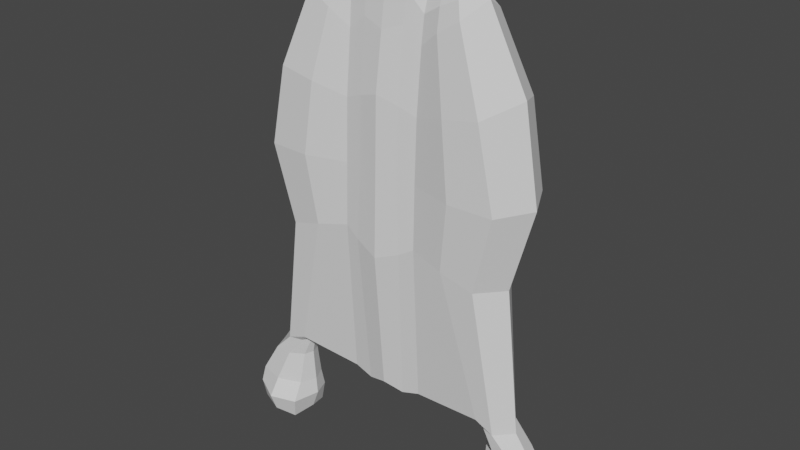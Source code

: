 # Source: JetPack.blend  (saved by Blender 2.82.7; exported with 4.5.12 LTS)
import bpy
from mathutils import Matrix  # noqa: F401  (used for matrix-valued properties, if any)

bpy.ops.wm.read_factory_settings(use_empty=True)
scene = bpy.context.scene
scene.name = 'Scene'

# ---- collections
col_collection = bpy.data.collections.new('Collection'); scene.collection.children.link(col_collection)

# ---- world
world_world = bpy.data.worlds.new('World'); scene.world = world_world
world_world.use_nodes = True; world_world.node_tree.nodes.clear()
_N = world_world.node_tree.nodes; _L = world_world.node_tree.links
n0 = _N.new('ShaderNodeOutputWorld'); n0.name = 'World Output'; n0.location = (300, 300)
n1 = _N.new('ShaderNodeBackground'); n1.name = 'Background'; n1.location = (10, 300)
n1.inputs[0].default_value = (0.05088, 0.05088, 0.05088, 1.0)
_L.new(n1.outputs[0], n0.inputs[0])
n0.is_active_output = True
world_world.color = (0.05088, 0.05088, 0.05088)
world_world.use_sun_shadow = False
world_world.sun_shadow_jitter_overblur = 0.0

# ---- meshes
me_cube_002 = bpy.data.meshes.new('Cube.002')
me_cube_002.from_pydata([(-0.9822, 0.8452, -1.366), (-0.6011, 0.8316, 2.213), (-0.9822, 0.9124, -1.366), (-0.6011, 0.926, 2.213), (-0.7161, 0.7133, 1.98), (-0.7161, 1.202, 1.98), (-1.144, 1.044, -1.366), (-1.144, 0.7133, -1.366), (-1.503, 1.044, -1.851), (-1.503, 0.7133, -1.851), (-1.056, 1.02, -1.851), (-1.056, 0.7373, -1.851), (-1.503, 1.044, -2.177), (-1.503, 0.7133, -2.177), (-1.056, 1.02, -2.177), (-1.056, 0.6459, -2.177), (-1.42, 0.9829, -1.851), (-1.42, 0.7747, -1.851), (-1.138, 0.9679, -1.851), (-1.138, 0.7897, -1.851), (-1.116, 0.6276, 0.6063), (-1.116, 1.287, 0.6063), (-0.3469, 1.017, -1.345), (-0.3469, 0.7536, 1.721), (-0.3469, 0.8477, 2.158), (-0.3469, 0.912, -1.345), (-0.3469, 1.142, 1.721), (-0.3469, 0.7536, -1.345), (-0.3469, 0.9228, 2.158), (-0.3469, 0.8585, -1.345), (-0.3469, 1.21, 0.6287), (-0.3469, 0.6854, 0.6287), (-1.268, 0.8788, -1.384), (-0.9632, 0.6256, 1.323), (-0.7977, 0.9574, 2.103), (-0.94, 1.174, -0.09573), (-0.9673, 1.037, -1.302), (-0.523, 0.707, 1.861), (-0.6042, 0.8788, 2.226), (-0.4733, 0.8406, 2.191), (-0.6653, 0.7641, 2.113), (-0.6677, 1.073, 2.13), (-0.9761, 0.8788, -1.368), (-0.9071, 0.9062, -1.296), (-1.032, 1.003, -1.376), (-1.031, 0.7529, -1.372), (-0.1817, 1.161, 1.848), (-0.1787, 0.7478, -1.399), (-0.1719, 0.9148, 2.323), (-0.1646, 0.8551, -1.388), (-1.577, 0.8788, -1.851), (-0.9876, 0.8788, -1.851), (-1.273, 1.104, -1.851), (-1.273, 0.6532, -1.851), (-1.04, 0.9649, -1.553), (-1.326, 1.031, -1.553), (-1.04, 0.7928, -1.553), (-1.327, 0.7223, -1.553), (-1.522, 0.8788, -2.177), (-1.041, 0.8788, -2.177), (-1.278, 1.048, -2.177), (-1.278, 0.6178, -2.177), (-1.529, 0.6893, -2.003), (-1.034, 0.6278, -2.003), (-1.034, 1.038, -2.003), (-1.529, 1.068, -2.003), (-1.436, 0.8788, -1.851), (-1.124, 0.8788, -1.851), (-1.278, 0.99, -1.851), (-1.278, 0.7676, -1.851), (-1.14, 0.9884, -2.003), (-1.416, 1.002, -2.003), (-1.416, 0.7555, -2.003), (-1.14, 0.7692, -2.003), (-0.9389, 0.6596, -0.09328), (-0.9755, 1.308, 1.331), (-0.1834, 1.241, 0.6184), (-0.7245, 0.592, 0.6206), (-1.284, 0.9574, 0.5988), (-0.1781, 1.017, -1.398), (-0.1843, 0.7406, 1.85), (-0.175, 0.8513, 2.328), (-0.1652, 0.908, -1.389), (-0.5199, 1.189, 1.868), (-0.9664, 0.7282, -1.302), (-0.4734, 0.9232, 2.19), (-0.9071, 0.8564, -1.296), (-0.7226, 1.308, 0.614), (-0.1846, 0.662, 0.6174), (-0.3492, 0.6713, 0.07492), (-0.3504, 1.164, 0.06023), (-0.35, 1.211, 1.18), (-0.3468, 0.8852, -1.346), (-0.3539, 1.059, 1.973), (-0.3481, 0.8061, -1.353), (-0.3481, 0.9644, -1.352), (-0.3528, 0.7774, 1.952), (-0.3503, 0.8852, 2.174), (-0.3478, 0.7039, 1.177), (-0.1889, 0.6809, 1.237), (-0.178, 0.8836, 2.336), (-0.1943, 0.7734, 2.103), (-0.1767, 0.9607, -1.399), (-0.9242, 0.79, -1.312), (-0.5052, 1.073, 2.065), (-0.9051, 0.8813, -1.298), (-0.6508, 1.299, 1.275), (-0.6454, 1.2, -0.01182), (-0.217, 0.6493, -0.005561), (-1.103, 0.9165, -0.1217), (-0.6447, 0.6335, 0.0002031), (-0.214, 1.188, -0.02083), (-1.087, 0.8788, -2.003), (-1.277, 0.735, -2.003), (-1.478, 0.8788, -2.003), (-1.279, 0.8788, -1.851), (-1.612, 0.8788, -2.003), (-1.274, 1.117, -2.003), (-0.9754, 0.8788, -2.003), (-1.277, 1.023, -2.003), (-1.386, 0.8808, -1.553), (-1.166, 0.7173, -1.553), (-1.01, 0.8789, -1.553), (-1.274, 0.5493, -2.003), (-0.1971, 1.244, 1.24), (-0.1652, 0.8816, -1.389), (-0.1931, 1.062, 2.117), (-0.1781, 0.8037, -1.4), (-0.9308, 0.9721, -1.312), (-1.169, 1.038, -1.553), (-0.5049, 0.7591, 2.042), (-0.7065, 0.9175, 2.178), (-0.4767, 0.882, 2.205), (-0.6448, 0.6198, 1.265), (-1.141, 0.964, 1.425), (0.9822, 0.8452, -1.366), (0.6011, 0.8316, 2.213), (0.9822, 0.9124, -1.366), (0.6011, 0.926, 2.213), (0.7161, 0.7133, 1.98), (0.7161, 1.202, 1.98), (1.144, 1.044, -1.366), (1.144, 0.7133, -1.366), (0.0, 1.044, -1.35), (0.0, 1.202, 1.98), (0.0, 0.7133, -1.35), (0.0, 0.7133, 1.784), (0.0, 0.926, 2.333), (0.0, 0.8316, 2.333), (0.0, 0.9124, -1.35), (0.0, 0.8452, -1.35), (1.503, 1.044, -1.851), (1.503, 0.7133, -1.851), (1.056, 1.02, -1.851), (1.056, 0.7373, -1.851), (1.503, 1.044, -2.177), (1.503, 0.7133, -2.177), (1.056, 1.02, -2.177), (1.056, 0.6459, -2.177), (1.42, 0.9829, -1.851), (1.42, 0.7747, -1.851), (1.138, 0.9679, -1.851), (1.138, 0.7897, -1.851), (1.116, 0.6276, 0.6063), (1.116, 1.287, 0.6063), (0.0, 0.6276, 0.6063), (0.0, 1.287, 0.6063), (0.3469, 1.017, -1.345), (0.3469, 0.7536, 1.721), (0.3469, 0.8477, 2.158), (0.3469, 0.912, -1.345), (0.3469, 1.142, 1.721), (0.3469, 0.7536, -1.345), (0.3469, 0.9228, 2.158), (0.3469, 0.8585, -1.345), (0.3469, 1.21, 0.6287), (0.3469, 0.6854, 0.6287), (1.268, 0.8788, -1.384), (0.9632, 0.6256, 1.323), (0.7977, 0.9574, 2.103), (0.94, 1.174, -0.09573), (0.9673, 1.037, -1.302), (0.523, 0.707, 1.861), (0.6042, 0.8788, 2.226), (0.4733, 0.8406, 2.191), (0.6653, 0.7641, 2.113), (0.6677, 1.073, 2.13), (0.9761, 0.8788, -1.368), (0.9071, 0.9062, -1.296), (1.032, 1.003, -1.376), (1.031, 0.7529, -1.372), (0.1817, 1.161, 1.848), (0.1787, 0.7478, -1.399), (0.1719, 0.9148, 2.323), (0.1646, 0.8551, -1.388), (0.0, 0.7793, -1.354), (0.0, 0.9783, -1.354), (0.0, 0.7529, 2.069), (0.0, 1.084, 2.279), (0.0, 0.8788, 2.342), (0.0, 0.8788, -1.35), (0.0, 0.6082, -0.09033), (0.0, 1.233, -0.1101), (1.577, 0.8788, -1.851), (0.9876, 0.8788, -1.851), (1.273, 1.104, -1.851), (1.273, 0.6532, -1.851), (1.04, 0.9649, -1.553), (1.326, 1.031, -1.553), (1.04, 0.7928, -1.553), (1.327, 0.7223, -1.553), (1.522, 0.8788, -2.177), (1.041, 0.8788, -2.177), (1.278, 1.048, -2.177), (1.278, 0.6178, -2.177), (1.529, 0.6893, -2.003), (1.034, 0.6278, -2.003), (1.034, 1.038, -2.003), (1.529, 1.068, -2.003), (1.436, 0.8788, -1.851), (1.124, 0.8788, -1.851), (1.278, 0.99, -1.851), (1.278, 0.7676, -1.851), (1.14, 0.9884, -2.003), (1.416, 1.002, -2.003), (1.416, 0.7555, -2.003), (1.14, 0.7692, -2.003), (0.9389, 0.6596, -0.09328), (0.9755, 1.308, 1.331), (0.0, 0.6448, 1.297), (0.0, 1.294, 1.301), (0.1834, 1.241, 0.6184), (0.7245, 0.592, 0.6206), (1.284, 0.9574, 0.5988), (0.1781, 1.017, -1.398), (0.1843, 0.7406, 1.85), (0.175, 0.8513, 2.328), (0.1652, 0.908, -1.389), (0.5199, 1.189, 1.868), (0.9664, 0.7282, -1.302), (0.4734, 0.9232, 2.19), (0.9071, 0.8564, -1.296), (0.7226, 1.308, 0.614), (0.1846, 0.662, 0.6174), (0.3492, 0.6713, 0.07492), (0.3504, 1.164, 0.06023), (0.35, 1.211, 1.18), (0.3468, 0.8852, -1.346), (0.3539, 1.059, 1.973), (0.3481, 0.8061, -1.353), (0.3481, 0.9644, -1.352), (0.3528, 0.7774, 1.952), (0.3503, 0.8852, 2.174), (0.3478, 0.7039, 1.177), (0.1889, 0.6809, 1.237), (0.178, 0.8836, 2.336), (0.1943, 0.7734, 2.103), (0.1767, 0.9607, -1.399), (0.9242, 0.79, -1.312), (0.5052, 1.073, 2.065), (0.9051, 0.8813, -1.298), (0.6508, 1.299, 1.275), (0.6454, 1.2, -0.01182), (0.217, 0.6493, -0.005561), (1.103, 0.9165, -0.1217), (0.6447, 0.6335, 0.0002031), (0.214, 1.188, -0.02083), (1.087, 0.8788, -2.003), (1.277, 0.735, -2.003), (1.478, 0.8788, -2.003), (1.279, 0.8788, -1.851), (1.612, 0.8788, -2.003), (1.274, 1.117, -2.003), (0.9754, 0.8788, -2.003), (1.277, 1.023, -2.003), (1.386, 0.8808, -1.553), (1.166, 0.7173, -1.553), (1.01, 0.8789, -1.553), (1.274, 0.5493, -2.003), (0.1971, 1.244, 1.24), (0.1652, 0.8816, -1.389), (0.1931, 1.062, 2.117), (0.1781, 0.8037, -1.4), (0.9308, 0.9721, -1.312), (1.169, 1.038, -1.553), (0.5049, 0.7591, 2.042), (0.7065, 0.9175, 2.178), (0.4767, 0.882, 2.205), (0.6448, 0.6198, 1.265), (1.141, 0.964, 1.425)], [], [(134, 34, 5, 75), (133, 37, 4, 33), (132, 38, 1, 39), (131, 41, 5, 34), (130, 40, 4, 37), (129, 54, 10, 52), (128, 44, 6, 36), (127, 195, 145, 47), (126, 198, 144, 46), (125, 200, 150, 49), (124, 46, 144, 230), (123, 62, 13, 61), (122, 56, 11, 51), (121, 57, 9, 53), (120, 55, 8, 50), (119, 70, 18, 68), (118, 63, 15, 59), (117, 64, 14, 60), (116, 65, 12, 58), (115, 69, 17, 66), (114, 71, 16, 66), (113, 72, 17, 69), (112, 73, 19, 67), (111, 76, 166, 202), (110, 77, 20, 74), (109, 78, 21, 35), (108, 88, 31, 89), (107, 87, 30, 90), (106, 83, 26, 91), (105, 92, 29, 86), (104, 93, 26, 83), (103, 94, 27, 84), (102, 95, 22, 79), (101, 96, 23, 80), (100, 97, 24, 81), (99, 80, 23, 98), (88, 99, 98, 31), (165, 229, 99, 88), (229, 146, 80, 99), (199, 100, 81, 148), (147, 48, 100, 199), (48, 28, 97, 100), (197, 101, 80, 146), (148, 81, 101, 197), (81, 24, 96, 101), (196, 102, 79, 143), (149, 82, 102, 196), (82, 25, 95, 102), (45, 103, 84, 7), (0, 86, 103, 45), (86, 29, 94, 103), (41, 104, 83, 5), (3, 85, 104, 41), (85, 28, 93, 104), (42, 105, 86, 0), (2, 43, 105, 42), (43, 25, 92, 105), (87, 106, 91, 30), (21, 75, 106, 87), (75, 5, 83, 106), (36, 107, 90, 22), (6, 35, 107, 36), (35, 21, 87, 107), (47, 108, 89, 27), (145, 201, 108, 47), (201, 165, 88, 108), (32, 109, 35, 6), (7, 74, 109, 32), (74, 20, 78, 109), (84, 110, 74, 7), (27, 89, 110, 84), (89, 31, 77, 110), (79, 111, 202, 143), (22, 90, 111, 79), (90, 30, 76, 111), (70, 112, 67, 18), (14, 59, 112, 70), (59, 15, 73, 112), (73, 113, 69, 19), (15, 61, 113, 73), (61, 13, 72, 113), (72, 114, 66, 17), (13, 58, 114, 72), (58, 12, 71, 114), (68, 115, 66, 16), (18, 67, 115, 68), (67, 19, 69, 115), (62, 116, 58, 13), (9, 50, 116, 62), (50, 8, 65, 116), (65, 117, 60, 12), (8, 52, 117, 65), (52, 10, 64, 117), (64, 118, 59, 14), (10, 51, 118, 64), (51, 11, 63, 118), (71, 119, 68, 16), (12, 60, 119, 71), (60, 14, 70, 119), (57, 120, 50, 9), (7, 32, 120, 57), (32, 6, 55, 120), (56, 121, 53, 11), (0, 45, 121, 56), (45, 7, 57, 121), (54, 122, 51, 10), (2, 42, 122, 54), (42, 0, 56, 122), (63, 123, 61, 15), (11, 53, 123, 63), (53, 9, 62, 123), (76, 124, 230, 166), (30, 91, 124, 76), (91, 26, 46, 124), (92, 125, 49, 29), (25, 82, 125, 92), (82, 149, 200, 125), (93, 126, 46, 26), (28, 48, 126, 93), (48, 147, 198, 126), (94, 127, 47, 27), (29, 49, 127, 94), (49, 150, 195, 127), (95, 128, 36, 22), (25, 43, 128, 95), (43, 2, 44, 128), (55, 129, 52, 8), (6, 44, 129, 55), (44, 2, 54, 129), (96, 130, 37, 23), (24, 39, 130, 96), (39, 1, 40, 130), (40, 131, 34, 4), (1, 38, 131, 40), (38, 3, 41, 131), (97, 132, 39, 24), (28, 85, 132, 97), (85, 3, 38, 132), (77, 133, 33, 20), (31, 98, 133, 77), (98, 23, 37, 133), (78, 134, 75, 21), (20, 33, 134, 78), (33, 4, 34, 134), (289, 228, 140, 179), (288, 178, 139, 182), (287, 184, 136, 183), (286, 179, 140, 186), (285, 182, 139, 185), (284, 205, 153, 207), (283, 181, 141, 189), (282, 192, 145, 195), (281, 191, 144, 198), (280, 194, 150, 200), (279, 230, 144, 191), (278, 214, 156, 215), (277, 204, 154, 209), (276, 206, 152, 210), (275, 203, 151, 208), (274, 221, 161, 223), (273, 212, 158, 216), (272, 213, 157, 217), (271, 211, 155, 218), (270, 219, 160, 222), (269, 219, 159, 224), (268, 222, 160, 225), (267, 220, 162, 226), (266, 202, 166, 231), (265, 227, 163, 232), (264, 180, 164, 233), (263, 244, 176, 243), (262, 245, 175, 242), (261, 246, 171, 238), (260, 241, 174, 247), (259, 238, 171, 248), (258, 239, 172, 249), (257, 234, 167, 250), (256, 235, 168, 251), (255, 236, 169, 252), (254, 253, 168, 235), (243, 176, 253, 254), (165, 243, 254, 229), (229, 254, 235, 146), (199, 148, 236, 255), (147, 199, 255, 193), (193, 255, 252, 173), (197, 146, 235, 256), (148, 197, 256, 236), (236, 256, 251, 169), (196, 143, 234, 257), (149, 196, 257, 237), (237, 257, 250, 170), (190, 142, 239, 258), (135, 190, 258, 241), (241, 258, 249, 174), (186, 140, 238, 259), (138, 186, 259, 240), (240, 259, 248, 173), (187, 135, 241, 260), (137, 187, 260, 188), (188, 260, 247, 170), (242, 175, 246, 261), (164, 242, 261, 228), (228, 261, 238, 140), (181, 167, 245, 262), (141, 181, 262, 180), (180, 262, 242, 164), (192, 172, 244, 263), (145, 192, 263, 201), (201, 263, 243, 165), (177, 141, 180, 264), (142, 177, 264, 227), (227, 264, 233, 163), (239, 142, 227, 265), (172, 239, 265, 244), (244, 265, 232, 176), (234, 143, 202, 266), (167, 234, 266, 245), (245, 266, 231, 175), (223, 161, 220, 267), (157, 223, 267, 212), (212, 267, 226, 158), (226, 162, 222, 268), (158, 226, 268, 214), (214, 268, 225, 156), (225, 160, 219, 269), (156, 225, 269, 211), (211, 269, 224, 155), (221, 159, 219, 270), (161, 221, 270, 220), (220, 270, 222, 162), (215, 156, 211, 271), (152, 215, 271, 203), (203, 271, 218, 151), (218, 155, 213, 272), (151, 218, 272, 205), (205, 272, 217, 153), (217, 157, 212, 273), (153, 217, 273, 204), (204, 273, 216, 154), (224, 159, 221, 274), (155, 224, 274, 213), (213, 274, 223, 157), (210, 152, 203, 275), (142, 210, 275, 177), (177, 275, 208, 141), (209, 154, 206, 276), (135, 209, 276, 190), (190, 276, 210, 142), (207, 153, 204, 277), (137, 207, 277, 187), (187, 277, 209, 135), (216, 158, 214, 278), (154, 216, 278, 206), (206, 278, 215, 152), (231, 166, 230, 279), (175, 231, 279, 246), (246, 279, 191, 171), (247, 174, 194, 280), (170, 247, 280, 237), (237, 280, 200, 149), (248, 171, 191, 281), (173, 248, 281, 193), (193, 281, 198, 147), (249, 172, 192, 282), (174, 249, 282, 194), (194, 282, 195, 150), (250, 167, 181, 283), (170, 250, 283, 188), (188, 283, 189, 137), (208, 151, 205, 284), (141, 208, 284, 189), (189, 284, 207, 137), (251, 168, 182, 285), (169, 251, 285, 184), (184, 285, 185, 136), (185, 139, 179, 286), (136, 185, 286, 183), (183, 286, 186, 138), (252, 169, 184, 287), (173, 252, 287, 240), (240, 287, 183, 138), (232, 163, 178, 288), (176, 232, 288, 253), (253, 288, 182, 168), (233, 164, 228, 289), (163, 233, 289, 178), (178, 289, 179, 139)])
me_cube_002.polygons.foreach_set('use_smooth', [True] * 288)
_k = set([(0, 42), (0, 45), (0, 56), (0, 86), (1, 38), (1, 39), (1, 40), (2, 42), (2, 43), (2, 44), (2, 54), (3, 38), (3, 41), (3, 85), (4, 33), (4, 34), (4, 37), (4, 40), (5, 34), (5, 41), (5, 75), (5, 83), (6, 32), (6, 35), (6, 36), (6, 44), (6, 55), (7, 32), (7, 45), (7, 57), (7, 74), (7, 84), (8, 50), (8, 52), (8, 55), (8, 65), (9, 50), (9, 53), (9, 57), (9, 62), (10, 51), (10, 52), (10, 54), (10, 64), (11, 51), (11, 53), (11, 56), (11, 63), (12, 58), (12, 60), (12, 65), (12, 71), (13, 58), (13, 61), (13, 62), (13, 72), (14, 59), (14, 60), (14, 64), (14, 70), (15, 59), (15, 61), (15, 63), (15, 73), (16, 66), (16, 68), (16, 71), (17, 66), (17, 69), (17, 72), (18, 67), (18, 68), (18, 70), (19, 67), (19, 69), (19, 73), (20, 33), (20, 74), (20, 77), (20, 78), (21, 35), (21, 75), (21, 78), (21, 87), (22, 36), (22, 79), (22, 90), (22, 95), (23, 37), (23, 80), (23, 96), (23, 98), (24, 39), (24, 81), (24, 96), (24, 97), (25, 43), (25, 82), (25, 92), (25, 95), (26, 46), (26, 83), (26, 91), (26, 93), (27, 47), (27, 84), (27, 89), (27, 94), (28, 48), (28, 85), (28, 93), (28, 97), (29, 49), (29, 86), (29, 92), (29, 94), (30, 76), (30, 87), (30, 90), (30, 91), (31, 77), (31, 89), (31, 98), (32, 109), (32, 120), (33, 133), (33, 134), (34, 131), (34, 134), (35, 107), (35, 109), (36, 107), (36, 128), (37, 130), (37, 133), (38, 131), (38, 132), (39, 130), (39, 132), (40, 130), (40, 131), (41, 104), (41, 131), (42, 105), (42, 122), (43, 105), (43, 128), (44, 128), (44, 129), (45, 103), (45, 121), (46, 124), (46, 126), (46, 144), (47, 108), (47, 127), (47, 145), (48, 100), (48, 126), (48, 147), (49, 125), (49, 127), (49, 150), (50, 116), (50, 120), (51, 118), (51, 122), (52, 117), (52, 129), (53, 121), (53, 123), (54, 122), (54, 129), (55, 120), (55, 129), (56, 121), (56, 122), (57, 120), (57, 121), (58, 114), (58, 116), (59, 112), (59, 118), (60, 117), (60, 119), (61, 113), (61, 123), (62, 116), (62, 123), (63, 118), (63, 123), (64, 117), (64, 118), (65, 116), (65, 117), (66, 114), (67, 112), (68, 119), (69, 113), (70, 112), (70, 119), (71, 114), (71, 119), (72, 113), (72, 114), (73, 112), (73, 113), (74, 109), (74, 110), (75, 106), (75, 134), (76, 111), (76, 124), (76, 166), (77, 110), (77, 133), (78, 109), (78, 134), (79, 102), (79, 111), (79, 143), (80, 99), (80, 101), (80, 146), (81, 100), (81, 101), (81, 148), (82, 102), (82, 125), (82, 149), (83, 104), (83, 106), (84, 103), (84, 110), (85, 104), (85, 132), (86, 103), (86, 105), (87, 106), (87, 107), (88, 99), (88, 108), (89, 108), (89, 110), (90, 107), (90, 111), (91, 106), (91, 124), (92, 105), (92, 125), (93, 104), (93, 126), (94, 103), (94, 127), (95, 102), (95, 128), (96, 101), (96, 130), (97, 100), (97, 132), (98, 99), (98, 133), (99, 229), (100, 199), (101, 197), (102, 196), (108, 201), (111, 202), (124, 230), (126, 198), (127, 195), (135, 187), (135, 190), (135, 209), (135, 241), (136, 183), (136, 184), (136, 185), (137, 187), (137, 188), (137, 189), (137, 207), (138, 183), (138, 186), (138, 240), (139, 178), (139, 179), (139, 182), (139, 185), (140, 179), (140, 186), (140, 228), (140, 238), (141, 177), (141, 180), (141, 181), (141, 189), (141, 208), (142, 177), (142, 190), (142, 210), (142, 227), (142, 239), (143, 196), (143, 202), (143, 234), (144, 191), (144, 198), (144, 230), (145, 192), (145, 195), (145, 201), (146, 197), (146, 229), (146, 235), (147, 193), (147, 198), (147, 199), (148, 197), (148, 199), (148, 236), (149, 196), (149, 200), (149, 237), (150, 194), (150, 195), (150, 200), (151, 203), (151, 205), (151, 208), (151, 218), (152, 203), (152, 206), (152, 210), (152, 215), (153, 204), (153, 205), (153, 207), (153, 217), (154, 204), (154, 206), (154, 209), (154, 216), (155, 211), (155, 213), (155, 218), (155, 224), (156, 211), (156, 214), (156, 215), (156, 225), (157, 212), (157, 213), (157, 217), (157, 223), (158, 212), (158, 214), (158, 216), (158, 226), (159, 219), (159, 221), (159, 224), (160, 219), (160, 222), (160, 225), (161, 220), (161, 221), (161, 223), (162, 220), (162, 222), (162, 226), (163, 178), (163, 227), (163, 232), (163, 233), (164, 180), (164, 228), (164, 233), (164, 242), (165, 201), (165, 229), (166, 202), (166, 230), (166, 231), (167, 181), (167, 234), (167, 245), (167, 250), (168, 182), (168, 235), (168, 251), (168, 253), (169, 184), (169, 236), (169, 251), (169, 252), (170, 188), (170, 237), (170, 247), (170, 250), (171, 191), (171, 238), (171, 246), (171, 248), (172, 192), (172, 239), (172, 244), (172, 249), (173, 193), (173, 240), (173, 248), (173, 252), (174, 194), (174, 241), (174, 247), (174, 249), (175, 231), (175, 242), (175, 245), (175, 246), (176, 232), (176, 244), (176, 253), (177, 264), (177, 275), (178, 288), (178, 289), (179, 286), (179, 289), (180, 262), (180, 264), (181, 262), (181, 283), (182, 285), (182, 288), (183, 286), (183, 287), (184, 285), (184, 287), (185, 285), (185, 286), (186, 259), (186, 286), (187, 260), (187, 277), (188, 260), (188, 283), (189, 283), (189, 284), (190, 258), (190, 276), (191, 279), (191, 281), (192, 263), (192, 282), (193, 255), (193, 281), (194, 280), (194, 282), (195, 282), (196, 257), (197, 256), (198, 281), (199, 255), (201, 263), (202, 266), (203, 271), (203, 275), (204, 273), (204, 277), (205, 272), (205, 284), (206, 276), (206, 278), (207, 277), (207, 284), (208, 275), (208, 284), (209, 276), (209, 277), (210, 275), (210, 276), (211, 269), (211, 271), (212, 267), (212, 273), (213, 272), (213, 274), (214, 268), (214, 278), (215, 271), (215, 278), (216, 273), (216, 278), (217, 272), (217, 273), (218, 271), (218, 272), (219, 269), (220, 267), (221, 274), (222, 268), (223, 267), (223, 274), (224, 269), (224, 274), (225, 268), (225, 269), (226, 267), (226, 268), (227, 264), (227, 265), (228, 261), (228, 289), (229, 254), (230, 279), (231, 266), (231, 279), (232, 265), (232, 288), (233, 264), (233, 289), (234, 257), (234, 266), (235, 254), (235, 256), (236, 255), (236, 256), (237, 257), (237, 280), (238, 259), (238, 261), (239, 258), (239, 265), (240, 259), (240, 287), (241, 258), (241, 260), (242, 261), (242, 262), (243, 254), (243, 263), (244, 263), (244, 265), (245, 262), (245, 266), (246, 261), (246, 279), (247, 260), (247, 280), (248, 259), (248, 281), (249, 258), (249, 282), (250, 257), (250, 283), (251, 256), (251, 285), (252, 255), (252, 287), (253, 254), (253, 288)])
me_cube_002.attributes.new('sharp_edge', 'BOOLEAN', 'EDGE').data.foreach_set('value', [ (min(e.vertices), max(e.vertices)) in _k for e in me_cube_002.edges])
_uv = me_cube_002.uv_layers.new(name='UVMap')
_uv.uv.foreach_set('vector', [0.8682, 0.1064, 0.8608, 0.009269, 0.8916, 0.03226, 0.9106, 0.1277, 0.2916, 0.1738, 0.2752, 0.07707, 0.3011, 0.05772, 0.3343, 0.1645, 0.4264, 0.9325, 0.4261, 0.9531, 0.4197, 0.9526, 0.4207, 0.932, 0.4309, 0.9697, 0.4513, 0.9634, 0.4675, 0.9712, 0.4357, 0.9844, 0.2728, 0.04741, 0.2943, 0.03598, 0.3011, 0.05772, 0.2752, 0.07707, 0.7716, 0.1009, 0.7543, 0.1006, 0.7564, 0.05272, 0.7856, 0.05302, 0.7397, 0.1397, 0.7533, 0.1294, 0.7682, 0.1311, 0.7446, 0.1415, 0.8318, 0.8047, 0.8287, 0.8339, 0.8199, 0.834, 0.8243, 0.8047, 0.6408, 0.6938, 0.6149, 0.7201, 0.6149, 0.6722, 0.6393, 0.6507, 0.8423, 0.8068, 0.8421, 0.8338, 0.8375, 0.8339, 0.8387, 0.807, 0.6413, 0.5528, 0.6393, 0.6507, 0.6149, 0.6722, 0.6149, 0.5628, 0.3759, 0.7019, 0.4099, 0.701, 0.4064, 0.7289, 0.3763, 0.7295, 0.5444, 0.7704, 0.5566, 0.7712, 0.5628, 0.819, 0.5423, 0.8171, 0.3612, 0.6281, 0.3828, 0.6281, 0.4064, 0.6762, 0.3757, 0.6766, 0.8618, 0.5708, 0.8805, 0.5733, 0.8857, 0.6152, 0.8652, 0.6122, 0.06369, 0.7659, 0.06385, 0.7879, 0.04356, 0.7881, 0.04347, 0.7656, 0.5412, 0.8411, 0.5757, 0.8427, 0.5731, 0.871, 0.5422, 0.8706, 0.7857, 0.02845, 0.7535, 0.02818, 0.7564, 3.852e-08, 0.7862, 9.997e-05, 0.8658, 0.6352, 0.8894, 0.6386, 0.8857, 0.6669, 0.8641, 0.6656, 0.3096, 0.7545, 0.3245, 0.7534, 0.3245, 0.7763, 0.3107, 0.7798, 0.2431, 0.7584, 0.2611, 0.7601, 0.2577, 0.7843, 0.2436, 0.7838, 0.5994, 0.7631, 0.5994, 0.7406, 0.6199, 0.7401, 0.6199, 0.763, 0.111, 0.7667, 0.1124, 0.7504, 0.1324, 0.753, 0.132, 0.7669, 0.6436, 0.3489, 0.6395, 0.4524, 0.6149, 0.4506, 0.6149, 0.3347, 0.2915, 0.3779, 0.3023, 0.278, 0.3548, 0.2801, 0.3309, 0.3928, 0.8612, 0.3525, 0.87, 0.2329, 0.9106, 0.2383, 0.8922, 0.3545, 0.2342, 0.3787, 0.2299, 0.2781, 0.2516, 0.2761, 0.2519, 0.3656, 0.7014, 0.3504, 0.7118, 0.4519, 0.6614, 0.454, 0.6619, 0.362, 0.7021, 0.5587, 0.6846, 0.6541, 0.6614, 0.6302, 0.6618, 0.5431, 0.8415, 0.6883, 0.8426, 0.7779, 0.839, 0.778, 0.8382, 0.688, 0.6826, 0.6854, 0.6623, 0.6705, 0.6614, 0.6302, 0.6846, 0.6541, 0.8293, 0.6852, 0.832, 0.7777, 0.8249, 0.7781, 0.8209, 0.6786, 0.8528, 0.8048, 0.8532, 0.7776, 0.8602, 0.7778, 0.8604, 0.8045, 0.2311, 0.03756, 0.2523, 0.06184, 0.2516, 0.09922, 0.2298, 0.07858, 0.4276, 0.8843, 0.4266, 0.9121, 0.4215, 0.9116, 0.4232, 0.8838, 0.2304, 0.1779, 0.2298, 0.07858, 0.2516, 0.09922, 0.2517, 0.1874, 0.2299, 0.2781, 0.2304, 0.1779, 0.2517, 0.1874, 0.2516, 0.2761, 0.2052, 0.2801, 0.2052, 0.1684, 0.2304, 0.1779, 0.2299, 0.2781, 0.2052, 0.1684, 0.2051, 0.08935, 0.2298, 0.07858, 0.2304, 0.1779, 0.427, 0.8555, 0.4276, 0.8843, 0.4232, 0.8838, 0.4206, 0.8555, 0.4332, 0.8555, 0.4317, 0.8833, 0.4276, 0.8843, 0.427, 0.8555, 0.4317, 0.8833, 0.4315, 0.9116, 0.4266, 0.9121, 0.4276, 0.8843, 0.2051, 0.04313, 0.2311, 0.03756, 0.2298, 0.07858, 0.2051, 0.08935, 0.205, 0.0, 0.2284, 0.0005597, 0.2311, 0.03756, 0.2051, 0.04313, 0.2284, 0.0005597, 0.2515, 0.02816, 0.2523, 0.06184, 0.2311, 0.03756, 0.8554, 0.8337, 0.8528, 0.8048, 0.8604, 0.8045, 0.8642, 0.8336, 0.8466, 0.8338, 0.8458, 0.8068, 0.8528, 0.8048, 0.8554, 0.8337, 0.8458, 0.8068, 0.8462, 0.7779, 0.8532, 0.7776, 0.8528, 0.8048, 0.3431, 0.5987, 0.3288, 0.5887, 0.3345, 0.5875, 0.3583, 0.5979, 0.8366, 0.6753, 0.8382, 0.688, 0.8293, 0.6852, 0.8242, 0.6675, 0.8382, 0.688, 0.839, 0.778, 0.832, 0.7777, 0.8293, 0.6852, 0.7044, 0.696, 0.6826, 0.6854, 0.6846, 0.6541, 0.7109, 0.6722, 0.4323, 0.9526, 0.4318, 0.932, 0.4509, 0.9371, 0.4513, 0.9634, 0.6784, 0.7052, 0.6614, 0.6999, 0.6623, 0.6705, 0.6826, 0.6854, 0.5444, 0.7399, 0.5423, 0.7268, 0.5457, 0.7266, 0.549, 0.7398, 0.8456, 0.6752, 0.8449, 0.688, 0.8415, 0.6883, 0.8411, 0.6762, 0.8449, 0.688, 0.8462, 0.7779, 0.8426, 0.7779, 0.8415, 0.6883, 0.7118, 0.4519, 0.7021, 0.5587, 0.6618, 0.5431, 0.6614, 0.454, 0.7646, 0.4506, 0.7457, 0.5678, 0.7021, 0.5587, 0.7118, 0.4519, 0.7457, 0.5678, 0.7109, 0.6722, 0.6846, 0.6541, 0.7021, 0.5587, 0.7446, 0.1415, 0.7014, 0.3504, 0.6619, 0.362, 0.6614, 0.1344, 0.7682, 0.1311, 0.7409, 0.3368, 0.7014, 0.3504, 0.7446, 0.1415, 0.7409, 0.3368, 0.7646, 0.4506, 0.7118, 0.4519, 0.7014, 0.3504, 0.2289, 0.6031, 0.2342, 0.3787, 0.2519, 0.3656, 0.2514, 0.5942, 0.205, 0.5954, 0.2051, 0.3927, 0.2342, 0.3787, 0.2289, 0.6031, 0.2051, 0.3927, 0.2052, 0.2801, 0.2299, 0.2781, 0.2342, 0.3787, 0.8593, 0.5475, 0.8612, 0.3525, 0.8922, 0.3545, 0.8789, 0.5492, 0.835, 0.5478, 0.8239, 0.3519, 0.8612, 0.3525, 0.8593, 0.5475, 0.8239, 0.3519, 0.8231, 0.2354, 0.87, 0.2329, 0.8612, 0.3525, 0.3345, 0.5875, 0.2915, 0.3779, 0.3309, 0.3928, 0.3583, 0.5979, 0.2514, 0.5942, 0.2519, 0.3656, 0.2915, 0.3779, 0.3345, 0.5875, 0.2519, 0.3656, 0.2516, 0.2761, 0.3023, 0.278, 0.2915, 0.3779, 0.6388, 0.1258, 0.6436, 0.3489, 0.6149, 0.3347, 0.6149, 0.1336, 0.6614, 0.1344, 0.6619, 0.362, 0.6436, 0.3489, 0.6388, 0.1258, 0.6619, 0.362, 0.6614, 0.454, 0.6395, 0.4524, 0.6436, 0.3489, 0.1124, 0.7855, 0.111, 0.7667, 0.132, 0.7669, 0.1324, 0.7815, 0.08733, 0.7894, 0.08695, 0.7665, 0.111, 0.7667, 0.1124, 0.7855, 0.08695, 0.7665, 0.08733, 0.7295, 0.1124, 0.7504, 0.111, 0.7667, 0.5994, 0.7852, 0.5994, 0.7631, 0.6199, 0.763, 0.6199, 0.7855, 0.5757, 0.7988, 0.5757, 0.7629, 0.5994, 0.7631, 0.5994, 0.7852, 0.5757, 0.7629, 0.576, 0.7266, 0.5994, 0.7406, 0.5994, 0.7631, 0.2288, 0.7601, 0.2431, 0.7584, 0.2436, 0.7838, 0.2305, 0.7843, 0.2217, 0.7301, 0.2427, 0.7295, 0.2431, 0.7584, 0.2288, 0.7601, 0.2427, 0.7295, 0.2649, 0.7301, 0.2611, 0.7601, 0.2431, 0.7584, 0.2947, 0.7552, 0.3096, 0.7545, 0.3107, 0.7798, 0.2966, 0.778, 0.2967, 0.7325, 0.3086, 0.7295, 0.3096, 0.7545, 0.2947, 0.7552, 0.3086, 0.7295, 0.3206, 0.7311, 0.3245, 0.7534, 0.3096, 0.7545, 0.8391, 0.6369, 0.8658, 0.6352, 0.8641, 0.6656, 0.8418, 0.6655, 0.8418, 0.6137, 0.8652, 0.6122, 0.8658, 0.6352, 0.8391, 0.6369, 0.8652, 0.6122, 0.8857, 0.6152, 0.8894, 0.6386, 0.8658, 0.6352, 0.8199, 0.02828, 0.7857, 0.02845, 0.7862, 9.997e-05, 0.8163, 8.506e-05, 0.8163, 0.05281, 0.7856, 0.05302, 0.7857, 0.02845, 0.8199, 0.02828, 0.7856, 0.05302, 0.7564, 0.05272, 0.7535, 0.02818, 0.7857, 0.02845, 0.522, 0.8427, 0.5412, 0.8411, 0.5422, 0.8706, 0.5241, 0.871, 0.5258, 0.819, 0.5423, 0.8171, 0.5412, 0.8411, 0.522, 0.8427, 0.5423, 0.8171, 0.5628, 0.819, 0.5757, 0.8427, 0.5412, 0.8411, 0.06385, 0.7434, 0.06369, 0.7659, 0.04347, 0.7656, 0.04356, 0.7427, 0.08695, 0.7295, 0.08685, 0.7659, 0.06369, 0.7659, 0.06385, 0.7434, 0.08685, 0.7659, 0.08695, 0.8017, 0.06385, 0.7879, 0.06369, 0.7659, 0.8396, 0.5719, 0.8618, 0.5708, 0.8652, 0.6122, 0.8418, 0.6137, 0.835, 0.5478, 0.8593, 0.5475, 0.8618, 0.5708, 0.8396, 0.5719, 0.3599, 0.7419, 0.3599, 0.7755, 0.3422, 0.7546, 0.3478, 0.7295, 0.3442, 0.6276, 0.3612, 0.6281, 0.3757, 0.6766, 0.3464, 0.676, 0.549, 0.7398, 0.5624, 0.7421, 0.5701, 0.7746, 0.5566, 0.7712, 0.3431, 0.5987, 0.3583, 0.5979, 0.3828, 0.6281, 0.3612, 0.6281, 0.5341, 0.7712, 0.5444, 0.7704, 0.5423, 0.8171, 0.5258, 0.819, 0.5402, 0.7398, 0.5444, 0.7399, 0.5444, 0.7704, 0.5341, 0.7712, 0.5444, 0.7399, 0.549, 0.7398, 0.5566, 0.7712, 0.5444, 0.7704, 0.3436, 0.7014, 0.3759, 0.7019, 0.3763, 0.7295, 0.3465, 0.7293, 0.3464, 0.676, 0.3757, 0.6766, 0.3759, 0.7019, 0.3436, 0.7014, 0.3757, 0.6766, 0.4064, 0.6762, 0.4099, 0.701, 0.3759, 0.7019, 0.6395, 0.4524, 0.6413, 0.5528, 0.6149, 0.5628, 0.6149, 0.4506, 0.6614, 0.454, 0.6618, 0.5431, 0.6413, 0.5528, 0.6395, 0.4524, 0.6618, 0.5431, 0.6614, 0.6302, 0.6393, 0.6507, 0.6413, 0.5528, 0.8426, 0.7779, 0.8423, 0.8068, 0.8387, 0.807, 0.839, 0.778, 0.8462, 0.7779, 0.8458, 0.8068, 0.8423, 0.8068, 0.8426, 0.7779, 0.8458, 0.8068, 0.8466, 0.8338, 0.8421, 0.8338, 0.8423, 0.8068, 0.6623, 0.6705, 0.6408, 0.6938, 0.6393, 0.6507, 0.6614, 0.6302, 0.6614, 0.6999, 0.6379, 0.7266, 0.6408, 0.6938, 0.6623, 0.6705, 0.4317, 0.8833, 0.4332, 0.8555, 0.4539, 0.8555, 0.4498, 0.8867, 0.832, 0.7777, 0.8318, 0.8047, 0.8243, 0.8047, 0.8249, 0.7781, 0.839, 0.778, 0.8387, 0.807, 0.8318, 0.8047, 0.832, 0.7777, 0.8387, 0.807, 0.8375, 0.8339, 0.8287, 0.8339, 0.8318, 0.8047, 0.8532, 0.7776, 0.8537, 0.6839, 0.8624, 0.6781, 0.8602, 0.7778, 0.8462, 0.7779, 0.8449, 0.688, 0.8537, 0.6839, 0.8532, 0.7776, 0.8449, 0.688, 0.8456, 0.6752, 0.8577, 0.6669, 0.8537, 0.6839, 0.7927, 0.1008, 0.7716, 0.1009, 0.7856, 0.05302, 0.8163, 0.05281, 0.7682, 0.1311, 0.7533, 0.1294, 0.7716, 0.1009, 0.7927, 0.1008, 0.7533, 0.1294, 0.7466, 0.1307, 0.7543, 0.1006, 0.7716, 0.1009, 0.2523, 0.06184, 0.2728, 0.04741, 0.2752, 0.07707, 0.2516, 0.09922, 0.2515, 0.02816, 0.2684, 0.02284, 0.2728, 0.04741, 0.2523, 0.06184, 0.2684, 0.02284, 0.2856, 0.01928, 0.2943, 0.03598, 0.2728, 0.04741, 0.8326, 0.01087, 0.8537, 0.0, 0.8608, 0.009269, 0.8268, 0.03011, 0.4197, 0.9526, 0.4261, 0.9531, 0.4309, 0.9697, 0.4099, 0.963, 0.4261, 0.9531, 0.4323, 0.9526, 0.4513, 0.9634, 0.4309, 0.9697, 0.4266, 0.9121, 0.4264, 0.9325, 0.4207, 0.932, 0.4215, 0.9116, 0.4315, 0.9116, 0.4318, 0.932, 0.4264, 0.9325, 0.4266, 0.9121, 0.4318, 0.932, 0.4323, 0.9526, 0.4261, 0.9531, 0.4264, 0.9325, 0.3023, 0.278, 0.2916, 0.1738, 0.3343, 0.1645, 0.3548, 0.2801, 0.2516, 0.2761, 0.2517, 0.1874, 0.2916, 0.1738, 0.3023, 0.278, 0.2517, 0.1874, 0.2516, 0.09922, 0.2752, 0.07707, 0.2916, 0.1738, 0.87, 0.2329, 0.8682, 0.1064, 0.9106, 0.1277, 0.9106, 0.2383, 0.8231, 0.2354, 0.8199, 0.1265, 0.8682, 0.1064, 0.87, 0.2329, 0.8199, 0.1265, 0.8268, 0.03011, 0.8608, 0.009269, 0.8682, 0.1064, 0.9604, 0.5654, 1.0, 0.5434, 0.9797, 0.6411, 0.9506, 0.6648, 0.1188, 0.1738, 0.07607, 0.1645, 0.1091, 0.05772, 0.135, 0.07707, 0.4264, 0.7785, 0.4207, 0.779, 0.4197, 0.7584, 0.4261, 0.7579, 0.4309, 0.7413, 0.4357, 0.7266, 0.4675, 0.7398, 0.4513, 0.7476, 0.1374, 0.04741, 0.135, 0.07707, 0.1091, 0.05772, 0.1159, 0.03598, 0.4582, 0.1009, 0.4442, 0.05302, 0.4734, 0.05272, 0.4755, 0.1006, 0.4901, 0.1397, 0.4852, 0.1415, 0.4616, 0.1311, 0.4765, 0.1294, 0.8322, 0.8622, 0.8247, 0.8624, 0.8199, 0.834, 0.8287, 0.8339, 0.589, 0.6938, 0.5906, 0.6507, 0.6149, 0.6722, 0.6149, 0.7201, 0.8426, 0.8601, 0.839, 0.8601, 0.8375, 0.8339, 0.8421, 0.8338, 0.5885, 0.5528, 0.6149, 0.5628, 0.6149, 0.6722, 0.5906, 0.6507, 0.03432, 0.7019, 0.03375, 0.7295, 0.003507, 0.7289, 0.0, 0.701, 0.4996, 0.7706, 0.5011, 0.8171, 0.4811, 0.8192, 0.4877, 0.7715, 0.04871, 0.6281, 0.03433, 0.6766, 0.003522, 0.6762, 0.02707, 0.6281, 0.9502, 0.09789, 0.9551, 0.05532, 0.9744, 0.052, 0.968, 0.09507, 0.02022, 0.7653, 0.0, 0.7655, 8.287e-05, 0.743, 0.02037, 0.7433, 0.5019, 0.8408, 0.5013, 0.8705, 0.4701, 0.8709, 0.4675, 0.8427, 0.4441, 0.02845, 0.4436, 9.997e-05, 0.4734, 0.0, 0.4763, 0.02818, 0.9558, 0.03195, 0.9527, 0.001934, 0.9737, 0.0, 0.978, 0.02819, 0.2798, 0.7545, 0.2809, 0.7798, 0.2668, 0.778, 0.2649, 0.7552, 0.1999, 0.7585, 0.1997, 0.7839, 0.1855, 0.7845, 0.1824, 0.7604, 0.6436, 0.7623, 0.6641, 0.7625, 0.6641, 0.7854, 0.6437, 0.7849, 0.1564, 0.7518, 0.1774, 0.7514, 0.1777, 0.7649, 0.1577, 0.7672, 0.5862, 0.3489, 0.6149, 0.3347, 0.6149, 0.4506, 0.5903, 0.4524, 0.1187, 0.3779, 0.07922, 0.3928, 0.05549, 0.2801, 0.1081, 0.278, 0.9495, 0.3185, 0.9782, 0.3162, 1.0, 0.4316, 0.962, 0.4375, 0.176, 0.3787, 0.1583, 0.3656, 0.1586, 0.2761, 0.1804, 0.2781, 0.5284, 0.3504, 0.5679, 0.362, 0.5684, 0.454, 0.518, 0.4519, 0.5277, 0.5587, 0.568, 0.5431, 0.5684, 0.6302, 0.5452, 0.6541, 0.8433, 0.9803, 0.8399, 0.9807, 0.8397, 0.8899, 0.8433, 0.8898, 0.5472, 0.6854, 0.5452, 0.6541, 0.5684, 0.6302, 0.5675, 0.6705, 0.8311, 0.9834, 0.8228, 0.9904, 0.8256, 0.89, 0.8326, 0.8901, 0.8532, 0.8618, 0.8607, 0.862, 0.8609, 0.8897, 0.8539, 0.8899, 0.179, 0.03756, 0.1804, 0.07858, 0.1586, 0.09922, 0.1578, 0.06184, 0.4276, 0.8267, 0.4232, 0.8272, 0.4215, 0.7994, 0.4266, 0.7989, 0.1798, 0.1779, 0.1585, 0.1874, 0.1586, 0.09922, 0.1804, 0.07858, 0.1804, 0.2781, 0.1586, 0.2761, 0.1585, 0.1874, 0.1798, 0.1779, 0.2052, 0.2801, 0.1804, 0.2781, 0.1798, 0.1779, 0.2052, 0.1684, 0.2052, 0.1684, 0.1798, 0.1779, 0.1804, 0.07858, 0.2051, 0.08935, 0.427, 0.8555, 0.4206, 0.8555, 0.4232, 0.8272, 0.4276, 0.8267, 0.4332, 0.8555, 0.427, 0.8555, 0.4276, 0.8267, 0.4317, 0.8277, 0.4317, 0.8277, 0.4276, 0.8267, 0.4266, 0.7989, 0.4315, 0.7994, 0.2051, 0.04313, 0.2051, 0.08935, 0.1804, 0.07858, 0.179, 0.03756, 0.205, 0.0, 0.2051, 0.04313, 0.179, 0.03756, 0.1815, 0.0005597, 0.1815, 0.0005597, 0.179, 0.03756, 0.1578, 0.06184, 0.1585, 0.02816, 0.8554, 0.8337, 0.8642, 0.8336, 0.8607, 0.862, 0.8532, 0.8618, 0.8466, 0.8338, 0.8554, 0.8337, 0.8532, 0.8618, 0.8461, 0.8601, 0.8461, 0.8601, 0.8532, 0.8618, 0.8539, 0.8899, 0.8468, 0.8898, 0.06678, 0.5987, 0.05168, 0.5979, 0.07541, 0.5875, 0.08101, 0.5887, 0.495, 0.74, 0.4819, 0.7425, 0.4885, 0.7297, 0.4976, 0.7266, 0.8399, 0.9807, 0.8311, 0.9834, 0.8326, 0.8901, 0.8397, 0.8899, 0.5254, 0.696, 0.5189, 0.6722, 0.5452, 0.6541, 0.5472, 0.6854, 0.4323, 0.7584, 0.4513, 0.7476, 0.4509, 0.7739, 0.4318, 0.779, 0.5514, 0.7052, 0.5472, 0.6854, 0.5675, 0.6705, 0.5684, 0.6999, 0.4996, 0.7401, 0.495, 0.74, 0.4976, 0.7266, 0.501, 0.7268, 0.5039, 0.74, 0.4996, 0.7401, 0.501, 0.7268, 0.5042, 0.7266, 0.8466, 0.9806, 0.8433, 0.9803, 0.8433, 0.8898, 0.8468, 0.8898, 0.518, 0.4519, 0.5684, 0.454, 0.568, 0.5431, 0.5277, 0.5587, 0.4652, 0.4506, 0.518, 0.4519, 0.5277, 0.5587, 0.4841, 0.5678, 0.4841, 0.5678, 0.5277, 0.5587, 0.5452, 0.6541, 0.5189, 0.6722, 0.4852, 0.1415, 0.5684, 0.1344, 0.5679, 0.362, 0.5284, 0.3504, 0.4616, 0.1311, 0.4852, 0.1415, 0.5284, 0.3504, 0.4889, 0.3368, 0.4889, 0.3368, 0.5284, 0.3504, 0.518, 0.4519, 0.4652, 0.4506, 0.181, 0.6031, 0.1584, 0.5942, 0.1583, 0.3656, 0.176, 0.3787, 0.205, 0.5954, 0.181, 0.6031, 0.176, 0.3787, 0.2051, 0.3927, 0.2051, 0.3927, 0.176, 0.3787, 0.1804, 0.2781, 0.2052, 0.2801, 0.9468, 0.1219, 0.9646, 0.1201, 0.9782, 0.3162, 0.9495, 0.3185, 0.9214, 0.123, 0.9468, 0.1219, 0.9495, 0.3185, 0.9111, 0.3211, 0.9111, 0.3211, 0.9495, 0.3185, 0.962, 0.4375, 0.9139, 0.4373, 0.07541, 0.5875, 0.05168, 0.5979, 0.07922, 0.3928, 0.1187, 0.3779, 0.1584, 0.5942, 0.07541, 0.5875, 0.1187, 0.3779, 0.1583, 0.3656, 0.1583, 0.3656, 0.1187, 0.3779, 0.1081, 0.278, 0.1586, 0.2761, 0.591, 0.1258, 0.6149, 0.1336, 0.6149, 0.3347, 0.5862, 0.3489, 0.5684, 0.1344, 0.591, 0.1258, 0.5862, 0.3489, 0.5679, 0.362, 0.5679, 0.362, 0.5862, 0.3489, 0.5903, 0.4524, 0.5684, 0.454, 0.1577, 0.7326, 0.1777, 0.7369, 0.1774, 0.7514, 0.1564, 0.7518, 0.1327, 0.7295, 0.1577, 0.7326, 0.1564, 0.7518, 0.1324, 0.7524, 0.1324, 0.7524, 0.1564, 0.7518, 0.1577, 0.7672, 0.1327, 0.7885, 0.6437, 0.7403, 0.6641, 0.7399, 0.6641, 0.7625, 0.6436, 0.7623, 0.62, 0.7266, 0.6437, 0.7403, 0.6436, 0.7623, 0.6199, 0.7625, 0.6199, 0.7625, 0.6436, 0.7623, 0.6437, 0.7849, 0.6202, 0.7988, 0.2151, 0.7604, 0.2132, 0.7845, 0.1997, 0.7839, 0.1999, 0.7585, 0.2217, 0.7301, 0.2151, 0.7604, 0.1999, 0.7585, 0.2001, 0.7295, 0.2001, 0.7295, 0.1999, 0.7585, 0.1824, 0.7604, 0.1777, 0.7301, 0.2947, 0.7534, 0.2947, 0.7763, 0.2809, 0.7798, 0.2798, 0.7545, 0.2908, 0.7311, 0.2947, 0.7534, 0.2798, 0.7545, 0.2788, 0.7295, 0.2788, 0.7295, 0.2798, 0.7545, 0.2649, 0.7552, 0.267, 0.7325, 0.9286, 0.0315, 0.9305, 0.002891, 0.9527, 0.001934, 0.9558, 0.03195, 0.9313, 0.05489, 0.9286, 0.0315, 0.9558, 0.03195, 0.9551, 0.05532, 0.9551, 0.05532, 0.9558, 0.03195, 0.978, 0.02819, 0.9744, 0.052, 0.4099, 0.02828, 0.4135, 8.502e-05, 0.4436, 9.997e-05, 0.4441, 0.02845, 0.4135, 0.05281, 0.4099, 0.02828, 0.4441, 0.02845, 0.4442, 0.05302, 0.4442, 0.05302, 0.4441, 0.02845, 0.4763, 0.02818, 0.4734, 0.05272, 0.522, 0.8427, 0.5198, 0.8709, 0.5013, 0.8705, 0.5019, 0.8408, 0.5187, 0.8192, 0.522, 0.8427, 0.5019, 0.8408, 0.5011, 0.8171, 0.5011, 0.8171, 0.5019, 0.8408, 0.4675, 0.8427, 0.4811, 0.8192, 0.02038, 0.7878, 8.287e-05, 0.7884, 0.0, 0.7655, 0.02022, 0.7653, 0.04347, 0.8018, 0.02038, 0.7878, 0.02022, 0.7653, 0.04338, 0.7655, 0.04338, 0.7655, 0.02022, 0.7653, 0.02037, 0.7433, 0.04347, 0.7295, 0.9277, 0.09778, 0.9313, 0.05489, 0.9551, 0.05532, 0.9502, 0.09789, 0.9214, 0.123, 0.9277, 0.09778, 0.9502, 0.09789, 0.9468, 0.1219, 0.3422, 0.7631, 0.3302, 0.7755, 0.3245, 0.7504, 0.3422, 0.7295, 0.0655, 0.6276, 0.06343, 0.676, 0.03433, 0.6766, 0.04871, 0.6281, 0.495, 0.74, 0.4877, 0.7715, 0.4753, 0.7754, 0.4819, 0.7425, 0.06678, 0.5987, 0.04871, 0.6281, 0.02707, 0.6281, 0.05168, 0.5979, 0.5105, 0.7715, 0.5187, 0.8192, 0.5011, 0.8171, 0.4996, 0.7706, 0.5039, 0.74, 0.5105, 0.7715, 0.4996, 0.7706, 0.4996, 0.7401, 0.4996, 0.7401, 0.4996, 0.7706, 0.4877, 0.7715, 0.495, 0.74, 0.06644, 0.7014, 0.06351, 0.7293, 0.03375, 0.7295, 0.03432, 0.7019, 0.06343, 0.676, 0.06644, 0.7014, 0.03432, 0.7019, 0.03433, 0.6766, 0.03433, 0.6766, 0.03432, 0.7019, 0.0, 0.701, 0.003522, 0.6762, 0.5903, 0.4524, 0.6149, 0.4506, 0.6149, 0.5628, 0.5885, 0.5528, 0.5684, 0.454, 0.5903, 0.4524, 0.5885, 0.5528, 0.568, 0.5431, 0.568, 0.5431, 0.5885, 0.5528, 0.5906, 0.6507, 0.5684, 0.6302, 0.8433, 0.8898, 0.8397, 0.8899, 0.839, 0.8601, 0.8426, 0.8601, 0.8468, 0.8898, 0.8433, 0.8898, 0.8426, 0.8601, 0.8461, 0.8601, 0.8461, 0.8601, 0.8426, 0.8601, 0.8421, 0.8338, 0.8466, 0.8338, 0.5675, 0.6705, 0.5684, 0.6302, 0.5906, 0.6507, 0.589, 0.6938, 0.5684, 0.6999, 0.5675, 0.6705, 0.589, 0.6938, 0.5919, 0.7266, 0.4317, 0.8277, 0.4498, 0.8243, 0.4539, 0.8555, 0.4332, 0.8555, 0.8326, 0.8901, 0.8256, 0.89, 0.8247, 0.8624, 0.8322, 0.8622, 0.8397, 0.8899, 0.8326, 0.8901, 0.8322, 0.8622, 0.839, 0.8601, 0.839, 0.8601, 0.8322, 0.8622, 0.8287, 0.8339, 0.8375, 0.8339, 0.8539, 0.8899, 0.8609, 0.8897, 0.8642, 0.9901, 0.8555, 0.9842, 0.8468, 0.8898, 0.8539, 0.8899, 0.8555, 0.9842, 0.8466, 0.9806, 0.8466, 0.9806, 0.8555, 0.9842, 0.8597, 1.0, 0.8475, 0.9921, 0.4371, 0.1008, 0.4135, 0.05281, 0.4442, 0.05302, 0.4582, 0.1009, 0.4616, 0.1311, 0.4371, 0.1008, 0.4582, 0.1009, 0.4765, 0.1294, 0.4765, 0.1294, 0.4582, 0.1009, 0.4755, 0.1006, 0.4832, 0.1307, 0.1578, 0.06184, 0.1586, 0.09922, 0.135, 0.07707, 0.1374, 0.04741, 0.1585, 0.02816, 0.1578, 0.06184, 0.1374, 0.04741, 0.1415, 0.02284, 0.1415, 0.02284, 0.1374, 0.04741, 0.1159, 0.03598, 0.1244, 0.01928, 0.9214, 0.6647, 0.916, 0.6453, 0.9506, 0.6648, 0.9428, 0.6748, 0.4197, 0.7584, 0.4099, 0.748, 0.4309, 0.7413, 0.4261, 0.7579, 0.4261, 0.7579, 0.4309, 0.7413, 0.4513, 0.7476, 0.4323, 0.7584, 0.4266, 0.7989, 0.4215, 0.7994, 0.4207, 0.779, 0.4264, 0.7785, 0.4315, 0.7994, 0.4266, 0.7989, 0.4264, 0.7785, 0.4318, 0.779, 0.4318, 0.779, 0.4264, 0.7785, 0.4261, 0.7579, 0.4323, 0.7584, 0.1081, 0.278, 0.05549, 0.2801, 0.07607, 0.1645, 0.1188, 0.1738, 0.1586, 0.2761, 0.1081, 0.278, 0.1188, 0.1738, 0.1585, 0.1874, 0.1585, 0.1874, 0.1188, 0.1738, 0.135, 0.07707, 0.1586, 0.09922, 0.962, 0.4375, 1.0, 0.4316, 1.0, 0.5434, 0.9604, 0.5654, 0.9139, 0.4373, 0.962, 0.4375, 0.9604, 0.5654, 0.9106, 0.5476, 0.9106, 0.5476, 0.9604, 0.5654, 0.9506, 0.6648, 0.916, 0.6453])
me_cube_002.use_remesh_fix_poles = True
me_cube_002.use_remesh_preserve_attributes = False
me_cube_002.use_mirror_vertex_groups = False
me_cube_002.update()
me_cube_002.normals_split_custom_set([tuple(v) for v in zip(*[iter([-0.7849, 0.4758, 0.3969, -0.7849, 0.4758, 0.3969, -0.7849, 0.4758, 0.3969, -0.7849, 0.4758, 0.3969, 0.02221, -0.991, 0.1319, 0.02221, -0.991, 0.1319, 0.02221, -0.991, 0.1319, 0.02221, -0.991, 0.1319, 0.1735, -0.2771, 0.945, 0.1735, -0.2771, 0.945, 0.1735, -0.2771, 0.945, 0.1735, -0.2771, 0.945, -0.5543, 0.4622, 0.6922, -0.5543, 0.4622, 0.6922, -0.5543, 0.4622, 0.6922, -0.5543, 0.4622, 0.6922, 0.1226, -0.9508, 0.2847, 0.1226, -0.9508, 0.2847, 0.1226, -0.9508, 0.2847, 0.1226, -0.9508, 0.2847, 0.4107, 0.906, 0.1027, 0.4107, 0.906, 0.1027, 0.4107, 0.906, 0.1027, 0.4107, 0.906, 0.1027, 0.3882, 0.6627, -0.6404, 0.3882, 0.6627, -0.6404, 0.3882, 0.6627, -0.6404, 0.3882, 0.6627, -0.6404, 0.2501, -0.03567, -0.9676, 0.2501, -0.03567, -0.9676, 0.2501, -0.03567, -0.9676, 0.2501, -0.03567, -0.9676, -0.3957, 0.8605, 0.3209, -0.3957, 0.8605, 0.3209, -0.3957, 0.8605, 0.3209, -0.3957, 0.8605, 0.3209, 0.2258, -0.007094, -0.9742, 0.226, -0.001006, -0.9741, 0.2257, -0.007214, -0.9742, 0.2257, -0.007214, -0.9742, -0.2952, 0.9462, 0.1327, -0.2952, 0.9462, 0.1327, -0.2952, 0.9462, 0.1327, -0.2952, 0.9462, 0.1327, -0.4258, -0.8672, -0.2584, -0.4258, -0.8672, -0.2584, -0.4258, -0.8672, -0.2584, -0.4258, -0.8672, -0.2584, 0.9182, -0.3934, 0.04697, 0.9182, -0.3934, 0.04697, 0.9182, -0.3934, 0.04697, 0.9182, -0.3934, 0.04697, -0.1613, -0.9673, 0.1955, -0.1613, -0.9673, 0.1955, -0.1613, -0.9673, 0.1955, -0.1613, -0.9673, 0.1955, -0.7983, 0.3376, 0.4987, -0.7983, 0.3376, 0.4987, -0.7983, 0.3376, 0.4987, -0.7983, 0.3376, 0.4987, -0.1975, -0.9658, -0.1678, -0.1975, -0.9658, -0.1678, -0.1975, -0.9658, -0.1678, -0.1975, -0.9658, -0.1678, 0.9581, -0.1452, -0.2469, 0.9581, -0.1452, -0.2469, 0.9581, -0.1452, -0.2469, 0.9581, -0.1452, -0.2469, 0.2174, 0.9434, -0.2506, 0.2174, 0.9434, -0.2506, 0.2174, 0.9434, -0.2506, 0.2174, 0.9434, -0.2506, -0.9093, 0.2622, -0.3231, -0.9093, 0.2622, -0.3231, -0.9093, 0.2622, -0.3231, -0.9093, 0.2622, -0.3231, -2.342e-07, 0.0, -1.0, -4.767e-07, 0.0, -1.0, -9.284e-07, 0.0, -1.0, -4.642e-07, 0.0, -1.0, 0.9361, -0.3236, -0.1381, 0.9361, -0.3236, -0.1381, 0.9361, -0.3236, -0.1381, 0.9361, -0.3236, -0.1381, 0.09651, 0.9815, -0.1654, 0.09651, 0.9815, -0.1654, 0.09651, 0.9815, -0.1654, 0.09651, 0.9815, -0.1654, -0.9379, 0.321, -0.1316, -0.9379, 0.321, -0.1316, -0.9379, 0.321, -0.1316, -0.9379, 0.321, -0.1316, -0.2396, 0.9682, -0.0715, -0.2396, 0.9682, -0.0715, -0.2396, 0.9682, -0.0715, -0.2396, 0.9682, -0.0715, -0.07817, -0.9944, -0.07067, -0.07817, -0.9944, -0.07067, -0.07817, -0.9944, -0.07067, -0.07817, -0.9944, -0.07067, -0.8347, 0.4846, -0.2617, -0.8347, 0.4846, -0.2617, -0.8347, 0.4846, -0.2617, -0.8347, 0.4846, -0.2617, -0.1442, -0.9892, 0.0268, -0.1457, -0.9889, 0.02881, -0.1458, -0.9889, 0.02897, -0.1442, -0.9892, 0.0268, 0.2089, 0.9714, -0.1127, 0.2089, 0.9714, -0.1127, 0.2089, 0.9714, -0.1127, 0.2089, 0.9714, -0.1127, 0.3237, 0.9398, 0.1097, 0.3237, 0.9398, 0.1097, 0.3237, 0.9398, 0.1097, 0.3237, 0.9398, 0.1097, -0.08582, -0.04375, -0.9953, -0.08582, -0.04375, -0.9953, -0.08582, -0.04375, -0.9953, -0.08582, -0.04375, -0.9953, 0.4236, 0.83, 0.3628, 0.4236, 0.83, 0.3628, 0.4236, 0.83, 0.3628, 0.4236, 0.83, 0.3628, -0.06477, -0.1305, -0.9893, -0.06477, -0.1305, -0.9893, -0.06477, -0.1305, -0.9893, -0.06477, -0.1305, -0.9893, -0.2822, 0.06204, -0.9574, -0.2822, 0.06204, -0.9574, -0.2822, 0.06204, -0.9574, -0.2822, 0.06204, -0.9574, -0.1477, -0.9829, 0.11, -0.1477, -0.9829, 0.11, -0.1477, -0.9829, 0.11, -0.1477, -0.9829, 0.11, -0.6614, -0.3029, 0.6861, -0.6614, -0.3029, 0.6861, -0.6614, -0.3029, 0.6861, -0.6614, -0.3029, 0.6861, -0.1646, -0.9819, 0.09371, -0.1646, -0.9819, 0.09371, -0.1646, -0.9819, 0.09371, -0.1646, -0.9819, 0.09371, -0.1457, -0.9889, 0.02881, -0.1473, -0.9886, 0.03095, -0.1473, -0.9886, 0.03095, -0.1458, -0.9889, 0.02897, -0.1886, -0.9817, 0.02654, -0.1888, -0.9816, 0.02651, -0.1888, -0.9816, 0.02651, -0.1784, -0.9835, 0.02826, -0.1647, -0.9796, 0.1148, -0.1647, -0.9796, 0.1148, -0.1647, -0.9796, 0.1148, -0.1647, -0.9796, 0.1148, -0.04347, -0.2143, 0.9758, -0.04347, -0.2143, 0.9758, -0.04347, -0.2143, 0.9758, -0.04347, -0.2143, 0.9758, -0.0483, 0.2814, 0.9584, -0.0483, 0.2814, 0.9584, -0.0483, 0.2814, 0.9584, -0.0483, 0.2814, 0.9584, -0.6281, 0.3824, 0.6777, -0.6281, 0.3824, 0.6777, -0.6281, 0.3824, 0.6777, -0.6281, 0.3824, 0.6777, -0.08999, -0.9873, 0.1313, -0.08999, -0.9873, 0.1313, -0.08999, -0.9873, 0.1313, -0.08999, -0.9873, 0.1313, -0.07866, -0.9486, 0.3064, -0.07866, -0.9486, 0.3064, -0.07866, -0.9486, 0.3064, -0.07866, -0.9486, 0.3064, -0.3169, -0.8911, 0.3247, -0.3169, -0.8911, 0.3247, -0.3169, -0.8911, 0.3247, -0.3169, -0.8911, 0.3247, 0.2485, 0.03411, -0.968, 0.2485, 0.03411, -0.968, 0.2485, 0.03411, -0.968, 0.2485, 0.03411, -0.968, 0.2402, -0.08794, -0.9667, 0.2402, -0.08794, -0.9667, 0.2402, -0.08794, -0.9667, 0.2402, -0.08794, -0.9667, -0.2487, -0.182, -0.9513, -0.2487, -0.182, -0.9513, -0.2487, -0.182, -0.9513, -0.2487, -0.182, -0.9513, 0.3915, -0.6954, -0.6026, 0.3915, -0.6954, -0.6026, 0.3915, -0.6954, -0.6026, 0.3915, -0.6954, -0.6026, 0.6014, -0.1391, -0.7868, 0.6014, -0.1391, -0.7868, 0.6014, -0.1391, -0.7868, 0.6014, -0.1391, -0.7868, -0.08019, 0.2061, -0.9752, -0.08019, 0.2061, -0.9752, -0.08019, 0.2061, -0.9752, -0.08019, 0.2061, -0.9752, 0.2841, 0.8057, 0.5197, 0.2841, 0.8057, 0.5197, 0.2841, 0.8057, 0.5197, 0.2841, 0.8057, 0.5197, 0.236, 0.6114, 0.7553, 0.236, 0.6114, 0.7553, 0.236, 0.6114, 0.7553, 0.236, 0.6114, 0.7553, 0.3151, 0.7177, 0.621, 0.3151, 0.7177, 0.621, 0.3151, 0.7177, 0.621, 0.3151, 0.7177, 0.621, 0.6918, -0.1357, -0.7092, 0.6918, -0.1357, -0.7092, 0.6918, -0.1357, -0.7092, 0.6918, -0.1357, -0.7092, 0.6871, 0.1363, -0.7136, 0.6871, 0.1363, -0.7136, 0.6871, 0.1363, -0.7136, 0.6871, 0.1363, -0.7136, -0.08658, 0.04668, -0.9952, -0.08658, 0.04668, -0.9952, -0.08658, 0.04668, -0.9952, -0.08658, 0.04668, -0.9952, 0.264, 0.9645, -0.007931, 0.264, 0.9645, -0.007931, 0.264, 0.9645, -0.007931, 0.264, 0.9645, -0.007931, -0.0173, 0.9998, -0.004871, -0.0173, 0.9998, -0.004871, -0.0173, 0.9998, -0.004871, -0.0173, 0.9998, -0.004871, 0.08635, 0.9858, 0.1438, 0.08635, 0.9858, 0.1438, 0.08635, 0.9858, 0.1438, 0.08635, 0.9858, 0.1438, 0.06458, 0.9905, -0.1216, 0.06458, 0.9905, -0.1216, 0.06458, 0.9905, -0.1216, 0.06458, 0.9905, -0.1216, -0.004268, 0.9936, -0.1127, -0.004268, 0.9936, -0.1127, -0.004268, 0.9936, -0.1127, -0.004268, 0.9936, -0.1127, -0.0443, 0.984, -0.1728, -0.0443, 0.984, -0.1728, -0.0443, 0.984, -0.1728, -0.0443, 0.984, -0.1728, -0.1212, -0.9905, -0.06541, -0.1212, -0.9905, -0.06541, -0.1212, -0.9905, -0.06541, -0.1212, -0.9905, -0.06541, -0.1938, -0.9779, -0.07784, -0.1938, -0.9779, -0.07784, -0.1938, -0.9779, -0.07784, -0.1938, -0.9779, -0.07784, -0.1783, -0.9836, 0.02828, -0.1886, -0.9817, 0.02654, -0.1784, -0.9835, 0.02826, -0.1783, -0.9836, 0.02828, -0.8276, 0.5551, 0.08364, -0.8276, 0.5551, 0.08364, -0.8276, 0.5551, 0.08364, -0.8276, 0.5551, 0.08364, -0.8254, -0.5524, 0.1168, -0.8254, -0.5524, 0.1168, -0.8254, -0.5524, 0.1168, -0.8254, -0.5524, 0.1168, -0.8456, -0.4908, -0.2099, -0.8456, -0.4908, -0.2099, -0.8456, -0.4908, -0.2099, -0.8456, -0.4908, -0.2099, -0.004994, -0.9984, -0.05649, -0.004994, -0.9984, -0.05649, -0.004994, -0.9984, -0.05649, -0.004994, -0.9984, -0.05649, 0.0713, -0.9948, -0.07303, 0.0713, -0.9948, -0.07303, 0.0713, -0.9948, -0.07303, 0.0713, -0.9948, -0.07303, 0.1924, -0.9813, -0.01019, 0.1924, -0.9813, -0.01019, 0.1924, -0.9813, -0.01019, 0.1924, -0.9813, -0.01019, -0.1938, 0.9715, -0.1362, -0.1938, 0.9715, -0.1362, -0.1938, 0.9715, -0.1362, -0.1938, 0.9715, -0.1362, -0.1276, 0.9852, -0.1146, -0.1276, 0.9852, -0.1146, -0.1276, 0.9852, -0.1146, -0.1276, 0.9852, -0.1146, -0.2024, 0.9764, -0.07461, -0.2024, 0.9764, -0.07461, -0.2024, 0.9764, -0.07461, -0.2024, 0.9764, -0.07461, -0.9379, -0.321, -0.1316, -0.9379, -0.321, -0.1316, -0.9379, -0.321, -0.1316, -0.9379, -0.321, -0.1316, -0.8996, -0.2463, -0.3606, -0.8996, -0.2463, -0.3606, -0.8996, -0.2463, -0.3606, -0.8996, -0.2463, -0.3606, -0.898, 0.1803, -0.4013, -0.898, 0.1803, -0.4013, -0.898, 0.1803, -0.4013, -0.898, 0.1803, -0.4013, -0.1975, 0.9658, -0.1678, -0.1975, 0.9658, -0.1678, -0.1975, 0.9658, -0.1678, -0.1975, 0.9658, -0.1678, -0.1389, 0.7987, -0.5855, -0.1389, 0.7987, -0.5855, -0.1389, 0.7987, -0.5855, -0.1389, 0.7987, -0.5855, 0.2704, 0.8479, -0.4561, 0.2704, 0.8479, -0.4561, 0.2704, 0.8479, -0.4561, 0.2704, 0.8479, -0.4561, 0.9361, 0.3236, -0.1381, 0.9361, 0.3236, -0.1381, 0.9361, 0.3236, -0.1381, 0.9361, 0.3236, -0.1381, 0.8961, 0.2521, -0.3653, 0.8961, 0.2521, -0.3653, 0.8961, 0.2521, -0.3653, 0.8961, 0.2521, -0.3653, 0.8961, -0.2521, -0.3653, 0.8961, -0.2521, -0.3653, 0.8961, -0.2521, -0.3653, 0.8961, -0.2521, -0.3653, 0.0, 0.0, -1.0, -2.342e-07, 0.0, -1.0, -4.642e-07, 0.0, -1.0, 0.0, 0.0, -1.0, 0.0, 0.0, -1.0, 0.0, 0.0, -1.0, -2.342e-07, 0.0, -1.0, 0.0, 0.0, -1.0, 0.0, 0.0, -1.0, 0.0, 0.0, -1.0, -4.767e-07, 0.0, -1.0, -2.342e-07, 0.0, -1.0, -0.9093, -0.2622, -0.3231, -0.9093, -0.2622, -0.3231, -0.9093, -0.2622, -0.3231, -0.9093, -0.2622, -0.3231, -0.8935, -0.3954, 0.213, -0.8935, -0.3954, 0.213, -0.8935, -0.3954, 0.213, -0.8935, -0.3954, 0.213, -0.8935, 0.3954, 0.213, -0.8935, 0.3954, 0.213, -0.8935, 0.3954, 0.213, -0.8935, 0.3954, 0.213, -0.1056, 0.9593, -0.262, -0.1056, 0.9593, -0.262, -0.1056, 0.9593, -0.262, -0.1056, 0.9593, -0.262, -0.2171, 0.9667, 0.1355, -0.2171, 0.9667, 0.1355, -0.2171, 0.9667, 0.1355, -0.2171, 0.9667, 0.1355, 0.3321, 0.936, 0.1169, 0.3321, 0.936, 0.1169, 0.3321, 0.936, 0.1169, 0.3321, 0.936, 0.1169, 0.9415, 0.2293, -0.2471, 0.9415, 0.2293, -0.2471, 0.9415, 0.2293, -0.2471, 0.9415, 0.2293, -0.2471, 0.9149, 0.3839, 0.1246, 0.9149, 0.3839, 0.1246, 0.9149, 0.3839, 0.1246, 0.9149, 0.3839, 0.1246, 0.9304, -0.2996, 0.2111, 0.9304, -0.2996, 0.2111, 0.9304, -0.2996, 0.2111, 0.9304, -0.2996, 0.2111, 0.09651, -0.9815, -0.1654, 0.09651, -0.9815, -0.1654, 0.09651, -0.9815, -0.1654, 0.09651, -0.9815, -0.1654, 0.06637, -0.976, -0.2074, 0.06637, -0.976, -0.2074, 0.06637, -0.976, -0.2074, 0.06637, -0.976, -0.2074, -0.1679, -0.9651, -0.2008, -0.1679, -0.9651, -0.2008, -0.1679, -0.9651, -0.2008, -0.1679, -0.9651, -0.2008, -0.8016, -0.3287, 0.4994, -0.8016, -0.3287, 0.4994, -0.8016, -0.3287, 0.4994, -0.8016, -0.3287, 0.4994, -0.7148, -0.3724, 0.592, -0.7148, -0.3724, 0.592, -0.7148, -0.3724, 0.592, -0.7148, -0.3724, 0.592, -0.7126, 0.3827, 0.588, -0.7126, 0.3827, 0.588, -0.7126, 0.3827, 0.588, -0.7126, 0.3827, 0.588, 0.4193, -0.9029, 0.09438, 0.4193, -0.9029, 0.09438, 0.4193, -0.9029, 0.09438, 0.4193, -0.9029, 0.09438, 0.6845, -0.7039, -0.1897, 0.6845, -0.7039, -0.1897, 0.6845, -0.7039, -0.1897, 0.6845, -0.7039, -0.1897, 0.124, -0.9917, -0.03543, 0.124, -0.9917, -0.03543, 0.124, -0.9917, -0.03543, 0.124, -0.9917, -0.03543, 0.9177, 0.3945, 0.04736, 0.9177, 0.3945, 0.04736, 0.9177, 0.3945, 0.04736, 0.9177, 0.3945, 0.04736, 0.9393, 0.285, -0.1912, 0.9393, 0.285, -0.1912, 0.9393, 0.285, -0.1912, 0.9393, 0.285, -0.1912, 0.9399, -0.2828, -0.1912, 0.9399, -0.2828, -0.1912, 0.9399, -0.2828, -0.1912, 0.9399, -0.2828, -0.1912, 0.2174, -0.9434, -0.2506, 0.2174, -0.9434, -0.2506, 0.2174, -0.9434, -0.2506, 0.2174, -0.9434, -0.2506, 0.2762, -0.7783, 0.5639, 0.2762, -0.7783, 0.5639, 0.2762, -0.7783, 0.5639, 0.2762, -0.7783, 0.5639, -0.3519, -0.8514, 0.389, -0.3519, -0.8514, 0.389, -0.3519, -0.8514, 0.389, -0.3519, -0.8514, 0.389, -0.2448, 0.9695, -0.009654, -0.2448, 0.9695, -0.009654, -0.2448, 0.9695, -0.009654, -0.2448, 0.9695, -0.009654, -0.1975, 0.9803, -0.005678, -0.1975, 0.9803, -0.005678, -0.1975, 0.9803, -0.005678, -0.1975, 0.9803, -0.005678, -0.2341, 0.9633, 0.1312, -0.2341, 0.9633, 0.1312, -0.2341, 0.9633, 0.1312, -0.2341, 0.9633, 0.1312, -0.2321, -0.02874, -0.9723, -0.2321, -0.02874, -0.9723, -0.2321, -0.02874, -0.9723, -0.2321, -0.02874, -0.9723, -0.2321, 0.02171, -0.9724, -0.2321, 0.02171, -0.9724, -0.2321, 0.02171, -0.9724, -0.2321, 0.02171, -0.9724, 0.2263, 0.005332, -0.974, 0.2263, 0.005332, -0.974, 0.226, -0.001006, -0.9741, 0.2258, -0.007094, -0.9742, -0.3133, 0.8996, 0.3041, -0.3133, 0.8996, 0.3041, -0.3133, 0.8996, 0.3041, -0.3133, 0.8996, 0.3041, -0.4833, 0.6925, 0.5356, -0.4833, 0.6925, 0.5356, -0.4833, 0.6925, 0.5356, -0.4833, 0.6925, 0.5356, -0.3898, 0.5818, 0.7138, -0.3898, 0.5818, 0.7138, -0.3898, 0.5818, 0.7138, -0.3898, 0.5818, 0.7138, -0.2883, -0.07466, -0.9546, -0.2883, -0.07466, -0.9546, -0.2883, -0.07466, -0.9546, -0.2883, -0.07466, -0.9546, -0.24, 0.2103, -0.9477, -0.24, 0.2103, -0.9477, -0.24, 0.2103, -0.9477, -0.24, 0.2103, -0.9477, 0.2446, 0.09802, -0.9647, 0.2446, 0.09802, -0.9647, 0.2446, 0.09802, -0.9647, 0.2446, 0.09802, -0.9647, -0.06576, 0.1223, -0.9903, -0.06576, 0.1223, -0.9903, -0.06576, 0.1223, -0.9903, -0.06576, 0.1223, -0.9903, -0.07625, -0.2001, -0.9768, -0.07625, -0.2001, -0.9768, -0.07625, -0.2001, -0.9768, -0.07625, -0.2001, -0.9768, 0.6189, 0.1662, -0.7677, 0.6189, 0.1662, -0.7677, 0.6189, 0.1662, -0.7677, 0.6189, 0.1662, -0.7677, -0.1683, 0.9634, 0.2088, -0.1683, 0.9634, 0.2088, -0.1683, 0.9634, 0.2088, -0.1683, 0.9634, 0.2088, 0.1221, 0.9913, -0.04957, 0.1221, 0.9913, -0.04957, 0.1221, 0.9913, -0.04957, 0.1221, 0.9913, -0.04957, 0.669, 0.7199, -0.1846, 0.669, 0.7199, -0.1846, 0.669, 0.7199, -0.1846, 0.669, 0.7199, -0.1846, 0.3004, -0.9396, 0.164, 0.3004, -0.9396, 0.164, 0.3004, -0.9396, 0.164, 0.3004, -0.9396, 0.164, 0.2418, -0.9009, 0.3605, 0.2418, -0.9009, 0.3605, 0.2418, -0.9009, 0.3605, 0.2418, -0.9009, 0.3605, 0.1606, -0.8732, 0.4601, 0.1606, -0.8732, 0.4601, 0.1606, -0.8732, 0.4601, 0.1606, -0.8732, 0.4601, -0.7187, -0.4656, 0.5165, -0.7187, -0.4656, 0.5165, -0.7187, -0.4656, 0.5165, -0.7187, -0.4656, 0.5165, -0.5711, -0.4033, 0.715, -0.5711, -0.4033, 0.715, -0.5711, -0.4033, 0.715, -0.5711, -0.4033, 0.715, -0.327, 0.3322, 0.8847, -0.327, 0.3322, 0.8847, -0.327, 0.3322, 0.8847, -0.327, 0.3322, 0.8847, 0.2444, -0.3383, 0.9087, 0.2444, -0.3383, 0.9087, 0.2444, -0.3383, 0.9087, 0.2444, -0.3383, 0.9087, 0.2239, 0.35, 0.9096, 0.2239, 0.35, 0.9096, 0.2239, 0.35, 0.9096, 0.2239, 0.35, 0.9096, 0.1627, 0.2864, 0.9442, 0.1627, 0.2864, 0.9442, 0.1627, 0.2864, 0.9442, 0.1627, 0.2864, 0.9442, -0.05632, -0.998, 0.0285, -0.05632, -0.998, 0.0285, -0.05632, -0.998, 0.0285, -0.05632, -0.998, 0.0285, 0.2566, -0.9663, 0.02042, 0.2566, -0.9663, 0.02042, 0.2566, -0.9663, 0.02042, 0.2566, -0.9663, 0.02042, 0.3017, -0.9499, 0.08175, 0.3017, -0.9499, 0.08175, 0.3017, -0.9499, 0.08175, 0.3017, -0.9499, 0.08175, -0.8782, 0.4532, 0.1527, -0.8782, 0.4532, 0.1527, -0.8782, 0.4532, 0.1527, -0.8782, 0.4532, 0.1527, -0.8662, -0.4708, 0.1675, -0.8662, -0.4708, 0.1675, -0.8662, -0.4708, 0.1675, -0.8662, -0.4708, 0.1675, -0.7836, -0.4941, 0.3765, -0.7836, -0.4941, 0.3765, -0.7836, -0.4941, 0.3765, -0.7836, -0.4941, 0.3765, 0.7849, 0.4758, 0.3969, 0.7849, 0.4758, 0.3969, 0.7849, 0.4758, 0.3969, 0.7849, 0.4758, 0.3969, -0.02221, -0.991, 0.1319, -0.02221, -0.991, 0.1319, -0.02221, -0.991, 0.1319, -0.02221, -0.991, 0.1319, -0.1735, -0.2771, 0.945, -0.1735, -0.2771, 0.945, -0.1735, -0.2771, 0.945, -0.1735, -0.2771, 0.945, 0.5543, 0.4622, 0.6922, 0.5543, 0.4622, 0.6922, 0.5543, 0.4622, 0.6922, 0.5543, 0.4622, 0.6922, -0.1226, -0.9508, 0.2847, -0.1226, -0.9508, 0.2847, -0.1226, -0.9508, 0.2847, -0.1226, -0.9508, 0.2847, -0.4107, 0.906, 0.1027, -0.4107, 0.906, 0.1027, -0.4107, 0.906, 0.1027, -0.4107, 0.906, 0.1027, -0.3882, 0.6627, -0.6404, -0.3882, 0.6627, -0.6404, -0.3882, 0.6627, -0.6404, -0.3882, 0.6627, -0.6404, -0.2501, -0.03567, -0.9676, -0.2501, -0.03567, -0.9676, -0.2501, -0.03567, -0.9676, -0.2501, -0.03567, -0.9676, 0.3957, 0.8605, 0.3209, 0.3957, 0.8605, 0.3209, 0.3957, 0.8605, 0.3209, 0.3957, 0.8605, 0.3209, -0.2258, -0.007094, -0.9742, -0.2257, -0.007214, -0.9742, -0.2257, -0.007214, -0.9742, -0.226, -0.001006, -0.9741, 0.2952, 0.9462, 0.1327, 0.2952, 0.9462, 0.1327, 0.2952, 0.9462, 0.1327, 0.2952, 0.9462, 0.1327, 0.4258, -0.8672, -0.2584, 0.4258, -0.8672, -0.2584, 0.4258, -0.8672, -0.2584, 0.4258, -0.8672, -0.2584, -0.9182, -0.3934, 0.04697, -0.9182, -0.3934, 0.04697, -0.9182, -0.3934, 0.04697, -0.9182, -0.3934, 0.04697, 0.1613, -0.9673, 0.1955, 0.1613, -0.9673, 0.1955, 0.1613, -0.9673, 0.1955, 0.1613, -0.9673, 0.1955, 0.7983, 0.3376, 0.4987, 0.7983, 0.3376, 0.4987, 0.7983, 0.3376, 0.4987, 0.7983, 0.3376, 0.4987, 0.1975, -0.9658, -0.1678, 0.1975, -0.9658, -0.1678, 0.1975, -0.9658, -0.1678, 0.1975, -0.9658, -0.1678, -0.9581, -0.1452, -0.2469, -0.9581, -0.1452, -0.2469, -0.9581, -0.1452, -0.2469, -0.9581, -0.1452, -0.2469, -0.2174, 0.9434, -0.2506, -0.2174, 0.9434, -0.2506, -0.2174, 0.9434, -0.2506, -0.2174, 0.9434, -0.2506, 0.9093, 0.2622, -0.3231, 0.9093, 0.2622, -0.3231, 0.9093, 0.2622, -0.3231, 0.9093, 0.2622, -0.3231, 1.317e-07, 0.0, -1.0, 2.611e-07, 0.0, -1.0, 5.222e-07, 0.0, -1.0, 2.682e-07, 0.0, -1.0, -0.9361, -0.3236, -0.1381, -0.9361, -0.3236, -0.1381, -0.9361, -0.3236, -0.1381, -0.9361, -0.3236, -0.1381, -0.09651, 0.9815, -0.1654, -0.09651, 0.9815, -0.1654, -0.09651, 0.9815, -0.1654, -0.09651, 0.9815, -0.1654, 0.9379, 0.321, -0.1316, 0.9379, 0.321, -0.1316, 0.9379, 0.321, -0.1316, 0.9379, 0.321, -0.1316, 0.2396, 0.9682, -0.0715, 0.2396, 0.9682, -0.0715, 0.2396, 0.9682, -0.0715, 0.2396, 0.9682, -0.0715, 0.07817, -0.9944, -0.07067, 0.07817, -0.9944, -0.07067, 0.07817, -0.9944, -0.07067, 0.07817, -0.9944, -0.07067, 0.8347, 0.4846, -0.2617, 0.8347, 0.4846, -0.2617, 0.8347, 0.4846, -0.2617, 0.8347, 0.4846, -0.2617, 0.1442, -0.9892, 0.0268, 0.1442, -0.9892, 0.0268, 0.1458, -0.9889, 0.02897, 0.1457, -0.9889, 0.02881, -0.2089, 0.9714, -0.1127, -0.2089, 0.9714, -0.1127, -0.2089, 0.9714, -0.1127, -0.2089, 0.9714, -0.1127, -0.3237, 0.9398, 0.1097, -0.3237, 0.9398, 0.1097, -0.3237, 0.9398, 0.1097, -0.3237, 0.9398, 0.1097, 0.08582, -0.04375, -0.9953, 0.08582, -0.04375, -0.9953, 0.08582, -0.04375, -0.9953, 0.08582, -0.04375, -0.9953, -0.4236, 0.83, 0.3628, -0.4236, 0.83, 0.3628, -0.4236, 0.83, 0.3628, -0.4236, 0.83, 0.3628, 0.06477, -0.1305, -0.9893, 0.06477, -0.1305, -0.9893, 0.06477, -0.1305, -0.9893, 0.06477, -0.1305, -0.9893, 0.2822, 0.06204, -0.9574, 0.2822, 0.06204, -0.9574, 0.2822, 0.06204, -0.9574, 0.2822, 0.06204, -0.9574, 0.1477, -0.9829, 0.11, 0.1477, -0.9829, 0.11, 0.1477, -0.9829, 0.11, 0.1477, -0.9829, 0.11, 0.6614, -0.3029, 0.6861, 0.6614, -0.3029, 0.6861, 0.6614, -0.3029, 0.6861, 0.6614, -0.3029, 0.6861, 0.1646, -0.9819, 0.09371, 0.1646, -0.9819, 0.09371, 0.1646, -0.9819, 0.09371, 0.1646, -0.9819, 0.09371, 0.1457, -0.9889, 0.02881, 0.1458, -0.9889, 0.02897, 0.1473, -0.9886, 0.03095, 0.1473, -0.9886, 0.03095, 0.1886, -0.9817, 0.02654, 0.1784, -0.9835, 0.02826, 0.1888, -0.9816, 0.02651, 0.1888, -0.9816, 0.02651, 0.1647, -0.9796, 0.1148, 0.1647, -0.9796, 0.1148, 0.1647, -0.9796, 0.1148, 0.1647, -0.9796, 0.1148, 0.04347, -0.2143, 0.9758, 0.04347, -0.2143, 0.9758, 0.04347, -0.2143, 0.9758, 0.04347, -0.2143, 0.9758, 0.0483, 0.2814, 0.9584, 0.0483, 0.2814, 0.9584, 0.0483, 0.2814, 0.9584, 0.0483, 0.2814, 0.9584, 0.6281, 0.3824, 0.6777, 0.6281, 0.3824, 0.6777, 0.6281, 0.3824, 0.6777, 0.6281, 0.3824, 0.6777, 0.08999, -0.9873, 0.1313, 0.08999, -0.9873, 0.1313, 0.08999, -0.9873, 0.1313, 0.08999, -0.9873, 0.1313, 0.07866, -0.9486, 0.3064, 0.07866, -0.9486, 0.3064, 0.07866, -0.9486, 0.3064, 0.07866, -0.9486, 0.3064, 0.3169, -0.8911, 0.3247, 0.3169, -0.8911, 0.3247, 0.3169, -0.8911, 0.3247, 0.3169, -0.8911, 0.3247, -0.2485, 0.03411, -0.968, -0.2485, 0.03411, -0.968, -0.2485, 0.03411, -0.968, -0.2485, 0.03411, -0.968, -0.2402, -0.08794, -0.9667, -0.2402, -0.08794, -0.9667, -0.2402, -0.08794, -0.9667, -0.2402, -0.08794, -0.9667, 0.2487, -0.182, -0.9513, 0.2487, -0.182, -0.9513, 0.2487, -0.182, -0.9513, 0.2487, -0.182, -0.9513, -0.3915, -0.6954, -0.6026, -0.3915, -0.6954, -0.6026, -0.3915, -0.6954, -0.6026, -0.3915, -0.6954, -0.6026, -0.6014, -0.1391, -0.7868, -0.6014, -0.1391, -0.7868, -0.6014, -0.1391, -0.7868, -0.6014, -0.1391, -0.7868, 0.08019, 0.2061, -0.9752, 0.08019, 0.2061, -0.9752, 0.08019, 0.2061, -0.9752, 0.08019, 0.2061, -0.9752, -0.2841, 0.8057, 0.5197, -0.2841, 0.8057, 0.5197, -0.2841, 0.8057, 0.5197, -0.2841, 0.8057, 0.5197, -0.236, 0.6114, 0.7553, -0.236, 0.6114, 0.7553, -0.236, 0.6114, 0.7553, -0.236, 0.6114, 0.7553, -0.3151, 0.7177, 0.621, -0.3151, 0.7177, 0.621, -0.3151, 0.7177, 0.621, -0.3151, 0.7177, 0.621, -0.6918, -0.1357, -0.7092, -0.6918, -0.1357, -0.7092, -0.6918, -0.1357, -0.7092, -0.6918, -0.1357, -0.7092, -0.6871, 0.1363, -0.7136, -0.6871, 0.1363, -0.7136, -0.6871, 0.1363, -0.7136, -0.6871, 0.1363, -0.7136, 0.08658, 0.04668, -0.9952, 0.08658, 0.04668, -0.9952, 0.08658, 0.04668, -0.9952, 0.08658, 0.04668, -0.9952, -0.264, 0.9645, -0.007931, -0.264, 0.9645, -0.007931, -0.264, 0.9645, -0.007931, -0.264, 0.9645, -0.007931, 0.0173, 0.9998, -0.004871, 0.0173, 0.9998, -0.004871, 0.0173, 0.9998, -0.004871, 0.0173, 0.9998, -0.004871, -0.08635, 0.9858, 0.1438, -0.08635, 0.9858, 0.1438, -0.08635, 0.9858, 0.1438, -0.08635, 0.9858, 0.1438, -0.06458, 0.9905, -0.1216, -0.06458, 0.9905, -0.1216, -0.06458, 0.9905, -0.1216, -0.06458, 0.9905, -0.1216, 0.004268, 0.9936, -0.1127, 0.004268, 0.9936, -0.1127, 0.004268, 0.9936, -0.1127, 0.004268, 0.9936, -0.1127, 0.0443, 0.984, -0.1728, 0.0443, 0.984, -0.1728, 0.0443, 0.984, -0.1728, 0.0443, 0.984, -0.1728, 0.1212, -0.9905, -0.06541, 0.1212, -0.9905, -0.06541, 0.1212, -0.9905, -0.06541, 0.1212, -0.9905, -0.06541, 0.1938, -0.9779, -0.07784, 0.1938, -0.9779, -0.07784, 0.1938, -0.9779, -0.07784, 0.1938, -0.9779, -0.07784, 0.1783, -0.9836, 0.02828, 0.1783, -0.9836, 0.02828, 0.1784, -0.9835, 0.02826, 0.1886, -0.9817, 0.02654, 0.8276, 0.5551, 0.08364, 0.8276, 0.5551, 0.08364, 0.8276, 0.5551, 0.08364, 0.8276, 0.5551, 0.08364, 0.8254, -0.5524, 0.1168, 0.8254, -0.5524, 0.1168, 0.8254, -0.5524, 0.1168, 0.8254, -0.5524, 0.1168, 0.8456, -0.4908, -0.2099, 0.8456, -0.4908, -0.2099, 0.8456, -0.4908, -0.2099, 0.8456, -0.4908, -0.2099, 0.004994, -0.9984, -0.05649, 0.004994, -0.9984, -0.05649, 0.004994, -0.9984, -0.05649, 0.004994, -0.9984, -0.05649, -0.0713, -0.9948, -0.07303, -0.0713, -0.9948, -0.07303, -0.0713, -0.9948, -0.07303, -0.0713, -0.9948, -0.07303, -0.1924, -0.9813, -0.01019, -0.1924, -0.9813, -0.01019, -0.1924, -0.9813, -0.01019, -0.1924, -0.9813, -0.01019, 0.1938, 0.9715, -0.1362, 0.1938, 0.9715, -0.1362, 0.1938, 0.9715, -0.1362, 0.1938, 0.9715, -0.1362, 0.1276, 0.9852, -0.1146, 0.1276, 0.9852, -0.1146, 0.1276, 0.9852, -0.1146, 0.1276, 0.9852, -0.1146, 0.2024, 0.9764, -0.07461, 0.2024, 0.9764, -0.07461, 0.2024, 0.9764, -0.07461, 0.2024, 0.9764, -0.07461, 0.9379, -0.321, -0.1316, 0.9379, -0.321, -0.1316, 0.9379, -0.321, -0.1316, 0.9379, -0.321, -0.1316, 0.8996, -0.2463, -0.3606, 0.8996, -0.2463, -0.3606, 0.8996, -0.2463, -0.3606, 0.8996, -0.2463, -0.3606, 0.898, 0.1803, -0.4013, 0.898, 0.1803, -0.4013, 0.898, 0.1803, -0.4013, 0.898, 0.1803, -0.4013, 0.1975, 0.9658, -0.1678, 0.1975, 0.9658, -0.1678, 0.1975, 0.9658, -0.1678, 0.1975, 0.9658, -0.1678, 0.1389, 0.7987, -0.5855, 0.1389, 0.7987, -0.5855, 0.1389, 0.7987, -0.5855, 0.1389, 0.7987, -0.5855, -0.2704, 0.8479, -0.4561, -0.2704, 0.8479, -0.4561, -0.2704, 0.8479, -0.4561, -0.2704, 0.8479, -0.4561, -0.9361, 0.3236, -0.1381, -0.9361, 0.3236, -0.1381, -0.9361, 0.3236, -0.1381, -0.9361, 0.3236, -0.1381, -0.8961, 0.2521, -0.3653, -0.8961, 0.2521, -0.3653, -0.8961, 0.2521, -0.3653, -0.8961, 0.2521, -0.3653, -0.8961, -0.2521, -0.3653, -0.8961, -0.2521, -0.3653, -0.8961, -0.2521, -0.3653, -0.8961, -0.2521, -0.3653, 0.0, 0.0, -1.0, 0.0, 0.0, -1.0, 2.611e-07, 0.0, -1.0, 1.317e-07, 0.0, -1.0, 0.0, 0.0, -1.0, 0.0, 0.0, -1.0, 1.317e-07, 0.0, -1.0, 0.0, 0.0, -1.0, 0.0, 0.0, -1.0, 1.317e-07, 0.0, -1.0, 2.682e-07, 0.0, -1.0, 0.0, 0.0, -1.0, 0.9093, -0.2622, -0.3231, 0.9093, -0.2622, -0.3231, 0.9093, -0.2622, -0.3231, 0.9093, -0.2622, -0.3231, 0.8935, -0.3954, 0.213, 0.8935, -0.3954, 0.213, 0.8935, -0.3954, 0.213, 0.8935, -0.3954, 0.213, 0.8935, 0.3954, 0.213, 0.8935, 0.3954, 0.213, 0.8935, 0.3954, 0.213, 0.8935, 0.3954, 0.213, 0.1056, 0.9593, -0.262, 0.1056, 0.9593, -0.262, 0.1056, 0.9593, -0.262, 0.1056, 0.9593, -0.262, 0.2171, 0.9667, 0.1355, 0.2171, 0.9667, 0.1355, 0.2171, 0.9667, 0.1355, 0.2171, 0.9667, 0.1355, -0.3321, 0.936, 0.1169, -0.3321, 0.936, 0.1169, -0.3321, 0.936, 0.1169, -0.3321, 0.936, 0.1169, -0.9415, 0.2293, -0.2471, -0.9415, 0.2293, -0.2471, -0.9415, 0.2293, -0.2471, -0.9415, 0.2293, -0.2471, -0.9149, 0.3839, 0.1246, -0.9149, 0.3839, 0.1246, -0.9149, 0.3839, 0.1246, -0.9149, 0.3839, 0.1246, -0.9304, -0.2996, 0.2111, -0.9304, -0.2996, 0.2111, -0.9304, -0.2996, 0.2111, -0.9304, -0.2996, 0.2111, -0.09651, -0.9815, -0.1654, -0.09651, -0.9815, -0.1654, -0.09651, -0.9815, -0.1654, -0.09651, -0.9815, -0.1654, -0.06637, -0.976, -0.2074, -0.06637, -0.976, -0.2074, -0.06637, -0.976, -0.2074, -0.06637, -0.976, -0.2074, 0.1679, -0.9651, -0.2008, 0.1679, -0.9651, -0.2008, 0.1679, -0.9651, -0.2008, 0.1679, -0.9651, -0.2008, 0.8016, -0.3287, 0.4994, 0.8016, -0.3287, 0.4994, 0.8016, -0.3287, 0.4994, 0.8016, -0.3287, 0.4994, 0.7148, -0.3724, 0.592, 0.7148, -0.3724, 0.592, 0.7148, -0.3724, 0.592, 0.7148, -0.3724, 0.592, 0.7126, 0.3827, 0.588, 0.7126, 0.3827, 0.588, 0.7126, 0.3827, 0.588, 0.7126, 0.3827, 0.588, -0.4193, -0.9029, 0.09438, -0.4193, -0.9029, 0.09438, -0.4193, -0.9029, 0.09438, -0.4193, -0.9029, 0.09438, -0.6845, -0.7039, -0.1897, -0.6845, -0.7039, -0.1897, -0.6845, -0.7039, -0.1897, -0.6845, -0.7039, -0.1897, -0.124, -0.9917, -0.03543, -0.124, -0.9917, -0.03543, -0.124, -0.9917, -0.03543, -0.124, -0.9917, -0.03543, -0.9177, 0.3945, 0.04736, -0.9177, 0.3945, 0.04736, -0.9177, 0.3945, 0.04736, -0.9177, 0.3945, 0.04736, -0.9393, 0.285, -0.1912, -0.9393, 0.285, -0.1912, -0.9393, 0.285, -0.1912, -0.9393, 0.285, -0.1912, -0.9399, -0.2828, -0.1912, -0.9399, -0.2828, -0.1912, -0.9399, -0.2828, -0.1912, -0.9399, -0.2828, -0.1912, -0.2174, -0.9434, -0.2506, -0.2174, -0.9434, -0.2506, -0.2174, -0.9434, -0.2506, -0.2174, -0.9434, -0.2506, -0.2762, -0.7783, 0.5639, -0.2762, -0.7783, 0.5639, -0.2762, -0.7783, 0.5639, -0.2762, -0.7783, 0.5639, 0.3519, -0.8514, 0.389, 0.3519, -0.8514, 0.389, 0.3519, -0.8514, 0.389, 0.3519, -0.8514, 0.389, 0.2448, 0.9695, -0.009654, 0.2448, 0.9695, -0.009654, 0.2448, 0.9695, -0.009654, 0.2448, 0.9695, -0.009654, 0.1975, 0.9803, -0.005678, 0.1975, 0.9803, -0.005678, 0.1975, 0.9803, -0.005678, 0.1975, 0.9803, -0.005678, 0.2341, 0.9633, 0.1312, 0.2341, 0.9633, 0.1312, 0.2341, 0.9633, 0.1312, 0.2341, 0.9633, 0.1312, 0.2321, -0.02874, -0.9723, 0.2321, -0.02874, -0.9723, 0.2321, -0.02874, -0.9723, 0.2321, -0.02874, -0.9723, 0.2321, 0.02171, -0.9724, 0.2321, 0.02171, -0.9724, 0.2321, 0.02171, -0.9724, 0.2321, 0.02171, -0.9724, -0.2263, 0.005332, -0.974, -0.2258, -0.007094, -0.9742, -0.226, -0.001006, -0.9741, -0.2263, 0.005332, -0.974, 0.3133, 0.8996, 0.3041, 0.3133, 0.8996, 0.3041, 0.3133, 0.8996, 0.3041, 0.3133, 0.8996, 0.3041, 0.4833, 0.6925, 0.5356, 0.4833, 0.6925, 0.5356, 0.4833, 0.6925, 0.5356, 0.4833, 0.6925, 0.5356, 0.3898, 0.5818, 0.7138, 0.3898, 0.5818, 0.7138, 0.3898, 0.5818, 0.7138, 0.3898, 0.5818, 0.7138, 0.2883, -0.07466, -0.9546, 0.2883, -0.07466, -0.9546, 0.2883, -0.07466, -0.9546, 0.2883, -0.07466, -0.9546, 0.24, 0.2103, -0.9477, 0.24, 0.2103, -0.9477, 0.24, 0.2103, -0.9477, 0.24, 0.2103, -0.9477, -0.2446, 0.09802, -0.9647, -0.2446, 0.09802, -0.9647, -0.2446, 0.09802, -0.9647, -0.2446, 0.09802, -0.9647, 0.06576, 0.1223, -0.9903, 0.06576, 0.1223, -0.9903, 0.06576, 0.1223, -0.9903, 0.06576, 0.1223, -0.9903, 0.07625, -0.2001, -0.9768, 0.07625, -0.2001, -0.9768, 0.07625, -0.2001, -0.9768, 0.07625, -0.2001, -0.9768, -0.6189, 0.1662, -0.7677, -0.6189, 0.1662, -0.7677, -0.6189, 0.1662, -0.7677, -0.6189, 0.1662, -0.7677, 0.1683, 0.9634, 0.2088, 0.1683, 0.9634, 0.2088, 0.1683, 0.9634, 0.2088, 0.1683, 0.9634, 0.2088, -0.1221, 0.9913, -0.04957, -0.1221, 0.9913, -0.04957, -0.1221, 0.9913, -0.04957, -0.1221, 0.9913, -0.04957, -0.669, 0.7199, -0.1846, -0.669, 0.7199, -0.1846, -0.669, 0.7199, -0.1846, -0.669, 0.7199, -0.1846, -0.3004, -0.9396, 0.164, -0.3004, -0.9396, 0.164, -0.3004, -0.9396, 0.164, -0.3004, -0.9396, 0.164, -0.2418, -0.9009, 0.3605, -0.2418, -0.9009, 0.3605, -0.2418, -0.9009, 0.3605, -0.2418, -0.9009, 0.3605, -0.1606, -0.8732, 0.4601, -0.1606, -0.8732, 0.4601, -0.1606, -0.8732, 0.4601, -0.1606, -0.8732, 0.4601, 0.7187, -0.4656, 0.5165, 0.7187, -0.4656, 0.5165, 0.7187, -0.4656, 0.5165, 0.7187, -0.4656, 0.5165, 0.5711, -0.4033, 0.715, 0.5711, -0.4033, 0.715, 0.5711, -0.4033, 0.715, 0.5711, -0.4033, 0.715, 0.327, 0.3322, 0.8847, 0.327, 0.3322, 0.8847, 0.327, 0.3322, 0.8847, 0.327, 0.3322, 0.8847, -0.2444, -0.3383, 0.9087, -0.2444, -0.3383, 0.9087, -0.2444, -0.3383, 0.9087, -0.2444, -0.3383, 0.9087, -0.2239, 0.35, 0.9096, -0.2239, 0.35, 0.9096, -0.2239, 0.35, 0.9096, -0.2239, 0.35, 0.9096, -0.1627, 0.2864, 0.9442, -0.1627, 0.2864, 0.9442, -0.1627, 0.2864, 0.9442, -0.1627, 0.2864, 0.9442, 0.05632, -0.998, 0.0285, 0.05632, -0.998, 0.0285, 0.05632, -0.998, 0.0285, 0.05632, -0.998, 0.0285, -0.2566, -0.9663, 0.02042, -0.2566, -0.9663, 0.02042, -0.2566, -0.9663, 0.02042, -0.2566, -0.9663, 0.02042, -0.3017, -0.9499, 0.08175, -0.3017, -0.9499, 0.08175, -0.3017, -0.9499, 0.08175, -0.3017, -0.9499, 0.08175, 0.8782, 0.4532, 0.1527, 0.8782, 0.4532, 0.1527, 0.8782, 0.4532, 0.1527, 0.8782, 0.4532, 0.1527, 0.8662, -0.4708, 0.1675, 0.8662, -0.4708, 0.1675, 0.8662, -0.4708, 0.1675, 0.8662, -0.4708, 0.1675, 0.7836, -0.4941, 0.3765, 0.7836, -0.4941, 0.3765, 0.7836, -0.4941, 0.3765, 0.7836, -0.4941, 0.3765])] * 3)])

# ---- objects
ob_cube_001 = bpy.data.objects.new('Cube.001', me_cube_002)

# ---- transforms, parenting, visibility, modifiers, constraints
ob_cube_001.location = (0.0, 0.0, 0.0)
ob_cube_001.rotation_euler = (-1.629e-07, 0.0, 0.0)
ob_cube_001.color = (0.8, 0.8, 0.8, 1.0)
ob_cube_001.lineart.crease_threshold = 0.0

# ---- collection membership
col_collection.objects.link(ob_cube_001)

# ---- scene / render settings (as saved in the file)
scene.frame_start = 1; scene.frame_end = 250; scene.frame_set(1)
scene.render.engine = 'BLENDER_EEVEE_NEXT'
scene.render.fps = 12
scene.cycles.use_denoising = False
scene.cycles.samples = 128
scene.cycles.sampling_pattern = 'TABULATED_SOBOL'
scene.cycles.use_adaptive_sampling = False
scene.cycles.use_light_tree = False
scene.view_settings.view_transform = 'Filmic'
bpy.context.view_layer.update()

# ---- added for rendering (the .blend has no active camera and no usable light): camera, sun
cam_auto = bpy.data.cameras.new('AutoCamera')
cam_auto.lens = 50.0
cam_auto.sensor_width = 36.0
cam_auto.clip_end = 1000.0
ob_auto_camera = bpy.data.objects.new('AutoCamera', cam_auto)
scene.collection.objects.link(ob_auto_camera)
ob_auto_camera.location = (5.18442, -5.29245, 4.23006)
ob_auto_camera.rotation_euler = (1.09748, -7.21219e-08, 0.694738)
scene.camera = ob_auto_camera
light_auto_sun = bpy.data.lights.new('AutoSun', 'SUN')
light_auto_sun.energy = 3.0
light_auto_sun.angle = 0.0523599
ob_auto_sun = bpy.data.objects.new('AutoSun', light_auto_sun)
scene.collection.objects.link(ob_auto_sun)
ob_auto_sun.rotation_euler = (0.872665, 0.174533, 0.523599)
bpy.context.view_layer.update()
